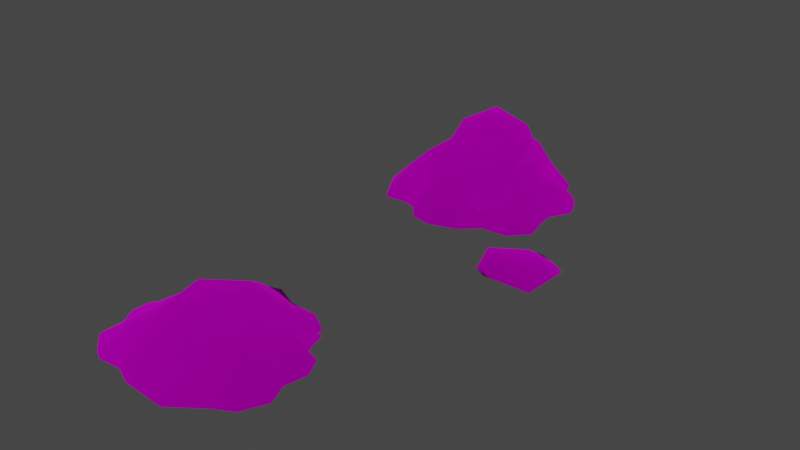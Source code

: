 # Source: jelly_chunks_schemed_modelset.blend  (saved by Blender 3.4.6; exported with 4.5.12 LTS)
import bpy
from mathutils import Matrix  # noqa: F401  (used for matrix-valued properties, if any)

bpy.ops.wm.read_factory_settings(use_empty=True)
scene = bpy.context.scene
scene.name = 'Scene'

# ---- collections
col_collection = bpy.data.collections.new('Collection'); scene.collection.children.link(col_collection)
col_export = bpy.data.collections.new('Export'); scene.collection.children.link(col_export)

# ---- images (referenced by path relative to the original .blend; pixels are not part of the script)
import os
ASSET_DIR = os.environ.get("B2B_ASSET_DIR", "")  # directory of the original .blend (textures are referenced by path, not embedded)
HERE = os.path.dirname(os.path.abspath(__file__))  # packed textures are extracted next to this script under _unpacked/

def load_image(name, relpath, width, height, colorspace="sRGB"):
    """Load a texture the original file referenced (path relative to the .blend, or extracted next to this script)."""
    p = next((c for c in (os.path.join(HERE, relpath), os.path.join(ASSET_DIR, relpath)) if relpath and os.path.exists(c)), "")
    if p:
        img = bpy.data.images.load(p, check_existing=True)
        img.name = name
    else:  # same state as the original file: an image datablock whose file is absent (Cycles renders it pink)
        img = bpy.data.images.new(name, width, height)
        img.source = "FILE"
        img.filepath = "//" + (relpath or name)
    img.colorspace_settings.name = colorspace
    return img
img_gloss_frostblue_png = load_image('gloss_frostblue.png', 'gloss_frostblue.png', 1024, 1024, 'sRGB')

# ---- materials (node trees are filled in below, after node groups)
mat_dummymtl_rsrc_world_prop_generic_jelly_chunks_mesh_set_hi_res_m = bpy.data.materials.new('dummymtl-rsrc.world.prop.generic.jelly.chunks_mesh_set_hi-res-M')
mat_dummymtl_rsrc_world_prop_generic_jelly_chunks_mesh_set_hi_res_m.use_backface_culling = True
mat_dummymtl_rsrc_world_prop_generic_jelly_chunks_mesh_set_hi_res_m.use_transparent_shadow = False

# ---- material node trees
mat_dummymtl_rsrc_world_prop_generic_jelly_chunks_mesh_set_hi_res_m.use_nodes = True; mat_dummymtl_rsrc_world_prop_generic_jelly_chunks_mesh_set_hi_res_m.node_tree.nodes.clear()
_N = mat_dummymtl_rsrc_world_prop_generic_jelly_chunks_mesh_set_hi_res_m.node_tree.nodes; _L = mat_dummymtl_rsrc_world_prop_generic_jelly_chunks_mesh_set_hi_res_m.node_tree.links
n0 = _N.new('ShaderNodeBsdfPrincipled'); n0.name = 'Principled BSDF'; n0.location = (10, 300)
n0.distribution = 'GGX'
n0.subsurface_method = 'RANDOM_WALK_SKIN'
n0.inputs[1].default_value = 1.0
n0.inputs[2].default_value = 1.0
n0.inputs[27].default_value = (0.0, 0.0, 0.0, 1.0)
n0.inputs[28].default_value = 1.0
n1 = _N.new('ShaderNodeOutputMaterial'); n1.name = 'Material Output'; n1.location = (320, 270)
n2 = _N.new('ShaderNodeTexImage'); n2.name = 'Image Texture'; n2.location = (-294, 183)
n2.image = img_gloss_frostblue_png
_L.new(n0.outputs[0], n1.inputs[0])
_L.new(n2.outputs[0], n0.inputs[0])
n1.is_active_output = True

# ---- world
world_world = bpy.data.worlds.new('World'); scene.world = world_world
world_world.use_nodes = True; world_world.node_tree.nodes.clear()
_N = world_world.node_tree.nodes; _L = world_world.node_tree.links
n0 = _N.new('ShaderNodeOutputWorld'); n0.name = 'World Output'; n0.location = (300, 300)
n1 = _N.new('ShaderNodeBackground'); n1.name = 'Background'; n1.location = (10, 300)
n1.inputs[0].default_value = (0.05088, 0.05088, 0.05088, 1.0)
_L.new(n1.outputs[0], n0.inputs[0])
n0.is_active_output = True
world_world.color = (0.05088, 0.05088, 0.05088)
world_world.use_sun_shadow = False
world_world.sun_shadow_jitter_overblur = 0.0

# ---- meshes
me_rsrc_world_prop_generic_jelly_chunks_mesh_set_hi_res_meshsets_m = bpy.data.meshes.new('rsrc.world.prop.generic.jelly.chunks_mesh_set_hi-res-MeshSets[m')
me_rsrc_world_prop_generic_jelly_chunks_mesh_set_hi_res_meshsets_m.from_pydata([(0.9745, -0.8748, -0.6555), (1.084, -0.5489, -0.07533), (0.823, -0.3948, 0.5476), (1.14, -0.4896, -0.7021), (0.8798, -0.8812, -0.7575), (0.751, -1.276, -0.4384), (0.3309, -0.9605, -0.7479), (-0.2473, -0.9716, -0.7743), (-0.2547, -0.5345, -1.078), (-0.5981, -0.7444, -0.8244), (0.2694, -0.5864, -1.117), (0.9462, -0.4896, -0.8391), (0.6663, -0.2788, -1.073), (1.182, -0.1758, -1.097), (0.7749, 0.0, -1.175), (1.212, 0.0, -1.143), (0.4858, 0.0, -1.446), (1.422, -0.15, -0.8406), (1.487, 0.0, -0.8446), (1.29, -0.2226, -0.4006), (1.382, 0.0, -0.4197), (1.274, -0.2226, -0.1794), (1.364, 0.0, -0.1824), (1.474, -0.15, 0.1976), (1.557, 0.0, 0.1603), (1.39, -0.15, 0.4488), (1.417, 0.0, 0.503), (1.031, -0.1852, 0.588), (1.144, 0.0, 0.6525), (0.8988, -0.15, 0.977), (0.9851, 0.0, 1.014), (0.5444, -0.15, 1.099), (0.5815, 0.0, 1.188), (0.2486, 0.0, 1.222), (0.6377, -0.3, 0.7384), (0.6307, -0.8409, 0.4685), (0.1878, -0.8359, 0.5714), (-0.04938, -1.382, 0.2904), (-0.323, -0.817, 0.7497), (-0.5227, -0.7907, 0.6309), (-0.2936, -0.513, 1.057), (-0.5814, -0.4758, 0.8645), (0.2213, -0.3241, 0.9648), (-0.2037, -0.15, 1.392), (-0.1417, 0.0, 1.457), (-0.5007, -0.15, 1.306), (-0.5726, 0.0, 1.343), (-0.6623, -0.192, 0.8908), (-0.7618, 0.0, 0.976), (-0.7771, -0.1927, 0.6573), (-0.9463, 0.0, 0.7569), (-1.214, -0.15, 0.5499), (-1.238, 0.0, 0.6173), (-1.301, -0.15, 0.1418), (-1.379, 0.0, 0.07236), (-1.261, 0.0, -0.319), (-1.056, -0.1954, -0.3737), (-1.245, 0.0, -0.5273), (-1.285, -0.15, -0.8416), (-1.341, 0.0, -0.873), (-1.064, -0.15, -1.186), (-1.103, 0.0, -1.242), (-0.669, -0.15, -1.138), (-0.7197, 0.0, -1.211), (-0.4558, -0.15, -1.204), (-0.4911, 0.0, -1.281), (-0.2705, -0.15, -1.464), (-0.3257, 0.0, -1.511), (0.006503, -0.15, -1.51), (0.02759, 0.0, -1.588), (0.4552, -0.1845, -1.358), (-0.8661, -0.4317, -0.9747), (-0.6509, -0.7743, -0.716), (-1.012, -0.4317, -0.7725), (-0.7641, -0.5209, 0.1173), (-0.4674, -0.9288, -0.1597), (-0.2857, -0.9977, 0.436), (-0.3009, -1.268, -0.2687), (0.2797, -1.364, -0.2034), (0.3933, -1.385, -0.5731), (0.6173, -1.254, 0.2132), (-0.005958, -1.267, -0.6297)], [], [(80, 5, 0), (0, 35, 80), (1, 35, 0), (1, 2, 35), (3, 1, 0), (0, 4, 3), (4, 0, 5), (5, 6, 4), (79, 6, 5), (81, 6, 79), (7, 6, 81), (8, 6, 7), (9, 8, 7), (8, 10, 6), (10, 4, 6), (10, 11, 4), (11, 3, 4), (10, 12, 11), (12, 13, 11), (13, 3, 11), (14, 13, 12), (14, 15, 13), (16, 14, 12), (15, 17, 13), (15, 18, 17), (13, 17, 3), (18, 19, 17), (17, 19, 3), (18, 20, 19), (19, 1, 3), (20, 21, 19), (19, 21, 1), (20, 22, 21), (22, 23, 21), (21, 23, 1), (22, 24, 23), (24, 25, 23), (23, 25, 1), (24, 26, 25), (25, 2, 1), (26, 27, 25), (25, 27, 2), (26, 28, 27), (28, 29, 27), (28, 30, 29), (30, 31, 29), (30, 32, 31), (32, 33, 31), (29, 31, 34), (27, 29, 34), (27, 34, 2), (2, 34, 35), (34, 36, 35), (36, 80, 35), (37, 80, 36), (37, 36, 76), (76, 36, 38), (38, 39, 76), (38, 36, 40), (39, 38, 41), (40, 41, 38), (36, 42, 40), (42, 36, 34), (34, 31, 42), (31, 33, 42), (42, 43, 40), (33, 43, 42), (33, 44, 43), (44, 45, 43), (43, 45, 40), (44, 46, 45), (45, 41, 40), (46, 47, 45), (46, 48, 47), (45, 47, 41), (48, 49, 47), (47, 49, 41), (48, 50, 49), (50, 51, 49), (50, 52, 51), (52, 53, 51), (52, 54, 53), (54, 55, 53), (53, 55, 56), (55, 57, 56), (57, 58, 56), (57, 59, 58), (59, 60, 58), (59, 61, 60), (61, 62, 60), (61, 63, 62), (63, 64, 62), (63, 65, 64), (65, 66, 64), (65, 67, 66), (8, 64, 66), (62, 64, 8), (67, 68, 66), (67, 69, 68), (66, 68, 10), (8, 66, 10), (68, 70, 10), (69, 70, 68), (70, 12, 10), (16, 12, 70), (69, 16, 70), (62, 8, 71), (60, 62, 71), (71, 8, 9), (58, 60, 71), (9, 72, 71), (72, 9, 7), (58, 71, 73), (73, 71, 72), (56, 58, 73), (74, 56, 73), (74, 73, 72), (53, 56, 74), (51, 53, 74), (49, 51, 74), (41, 49, 74), (41, 74, 39), (39, 74, 75), (74, 72, 75), (39, 75, 76), (75, 72, 7), (76, 75, 77), (37, 76, 77), (77, 75, 7), (77, 7, 81), (78, 79, 5), (5, 80, 78), (81, 79, 78), (37, 78, 80), (77, 81, 78), (37, 77, 78)])
me_rsrc_world_prop_generic_jelly_chunks_mesh_set_hi_res_meshsets_m.polygons.foreach_set('use_smooth', [True] * 136)
_uv = me_rsrc_world_prop_generic_jelly_chunks_mesh_set_hi_res_meshsets_m.uv_layers.new(name='UVMap')
_uv.uv.foreach_set('vector', [0.6868, 0.5624, 0.7311, 0.3542, 0.7951, 0.2764, 0.7951, 0.2764, 0.6941, 0.6411, 0.6868, 0.5624, 0.8317, 0.4698, 0.6941, 0.6411, 0.7951, 0.2764, 0.8317, 0.4698, 0.7446, 0.6774, 0.6941, 0.6411, 0.8503, 0.2609, 0.8317, 0.4698, 0.7951, 0.2764, 0.7951, 0.2764, 0.7636, 0.2424, 0.8503, 0.2609, 0.7636, 0.2424, 0.7951, 0.2764, 0.7171, 0.3338, 0.7171, 0.3338, 0.5806, 0.2456, 0.7636, 0.2424, 0.605, 0.2967, 0.5806, 0.2456, 0.7171, 0.3338, 0.479, 0.2753, 0.5806, 0.2456, 0.605, 0.2967, 0.3942, 0.2304, 0.5806, 0.2456, 0.479, 0.2753, 0.3854, 0.1354, 0.5806, 0.2456, 0.3942, 0.2304, 0.2793, 0.2118, 0.3854, 0.1354, 0.3942, 0.2304, 0.3854, 0.1354, 0.5601, 0.1226, 0.5806, 0.2456, 0.5601, 0.1226, 0.7636, 0.2424, 0.5806, 0.2456, 0.5601, 0.1226, 0.7857, 0.2152, 0.7636, 0.2424, 0.7857, 0.2152, 0.8503, 0.2609, 0.7636, 0.2424, 0.5601, 0.1226, 0.6924, 0.1373, 0.7857, 0.2152, 0.6924, 0.1373, 0.901, 0.105, 0.7857, 0.2152, 0.901, 0.105, 0.8503, 0.2609, 0.7857, 0.2152, 0.7286, 0.1031, 0.901, 0.105, 0.6924, 0.1373, 0.7286, 0.1031, 0.9132, 0.07966, 0.901, 0.105, 0.6322, 0.01276, 0.7286, 0.1031, 0.6924, 0.1373, 0.9132, 0.07966, 0.9809, 0.1905, 0.901, 0.105, 0.9132, 0.07966, 1.016, 0.1939, 0.9809, 0.1905, 0.901, 0.105, 0.9809, 0.1905, 0.8503, 0.2609, 1.016, 0.1939, 0.9004, 0.3614, 0.9809, 0.1905, 0.9809, 0.1905, 0.9004, 0.3614, 0.8503, 0.2609, 1.016, 0.1939, 0.9308, 0.355, 0.9004, 0.3614, 0.9004, 0.3614, 0.8317, 0.4698, 0.8503, 0.2609, 0.9308, 0.355, 0.895, 0.4351, 0.9004, 0.3614, 0.9004, 0.3614, 0.895, 0.4351, 0.8317, 0.4698, 0.9308, 0.355, 0.9249, 0.4341, 0.895, 0.4351, 0.9249, 0.4341, 0.9616, 0.5608, 0.895, 0.4351, 0.895, 0.4351, 0.9616, 0.5608, 0.8317, 0.4698, 0.9249, 0.4341, 0.9894, 0.5483, 0.9616, 0.5608, 0.9894, 0.5483, 0.9336, 0.6445, 0.9616, 0.5608, 0.9616, 0.5608, 0.9336, 0.6445, 0.8317, 0.4698, 0.9894, 0.5483, 0.9425, 0.6626, 0.9336, 0.6445, 0.9336, 0.6445, 0.7446, 0.6774, 0.8317, 0.4698, 0.9425, 0.6626, 0.8141, 0.6909, 0.9336, 0.6445, 0.9336, 0.6445, 0.8141, 0.6909, 0.7446, 0.6774, 0.9425, 0.6626, 0.8517, 0.7124, 0.8141, 0.6909, 0.8517, 0.7124, 0.7699, 0.8206, 0.8141, 0.6909, 0.8517, 0.7124, 0.7987, 0.8329, 0.7699, 0.8206, 0.7987, 0.8329, 0.6518, 0.8612, 0.7699, 0.8206, 0.7987, 0.8329, 0.6641, 0.891, 0.6518, 0.8612, 0.6641, 0.891, 0.5532, 0.9023, 0.6518, 0.8612, 0.7699, 0.8206, 0.6518, 0.8612, 0.6829, 0.741, 0.8141, 0.6909, 0.7699, 0.8206, 0.6829, 0.741, 0.8141, 0.6909, 0.6829, 0.741, 0.7446, 0.6774, 0.7446, 0.6774, 0.6829, 0.741, 0.667, 0.661, 0.6829, 0.741, 0.5329, 0.6854, 0.667, 0.661, 0.5329, 0.6854, 0.6725, 0.5773, 0.667, 0.661, 0.4589, 0.6029, 0.6725, 0.5773, 0.5329, 0.6854, 0.4589, 0.6029, 0.5329, 0.6854, 0.3839, 0.651, 0.3839, 0.651, 0.5329, 0.6854, 0.3626, 0.7448, 0.3626, 0.7448, 0.2961, 0.7052, 0.3839, 0.651, 0.3626, 0.7448, 0.5329, 0.6854, 0.3724, 0.8472, 0.2961, 0.7052, 0.3626, 0.7448, 0.2765, 0.7831, 0.3724, 0.8472, 0.2765, 0.7831, 0.3626, 0.7448, 0.5329, 0.6854, 0.5441, 0.8165, 0.3724, 0.8472, 0.5441, 0.8165, 0.5329, 0.6854, 0.6829, 0.741, 0.6829, 0.741, 0.6518, 0.8612, 0.5441, 0.8165, 0.6518, 0.8612, 0.5532, 0.9023, 0.5441, 0.8165, 0.5441, 0.8165, 0.3903, 1.007, 0.3724, 0.8472, 0.5532, 0.9023, 0.3903, 1.007, 0.5441, 0.8165, 0.5532, 0.9023, 0.4062, 1.035, 0.3903, 1.007, 0.4062, 1.035, 0.2913, 0.9782, 0.3903, 1.007, 0.3903, 1.007, 0.2913, 0.9782, 0.3724, 0.8472, 0.4062, 1.035, 0.2626, 0.9965, 0.2913, 0.9782, 0.2913, 0.9782, 0.2765, 0.7831, 0.3724, 0.8472, 0.2626, 0.9965, 0.2495, 0.7918, 0.2913, 0.9782, 0.2626, 0.9965, 0.2164, 0.8202, 0.2495, 0.7918, 0.2913, 0.9782, 0.2495, 0.7918, 0.2765, 0.7831, 0.2164, 0.8202, 0.2113, 0.714, 0.2495, 0.7918, 0.2495, 0.7918, 0.2113, 0.714, 0.2765, 0.7831, 0.2164, 0.8202, 0.1549, 0.7472, 0.2113, 0.714, 0.1549, 0.7472, 0.0657, 0.6782, 0.2113, 0.714, 0.1549, 0.7472, 0.05749, 0.7007, 0.0657, 0.6782, 0.05749, 0.7007, 0.03672, 0.5422, 0.0657, 0.6782, 0.05749, 0.7007, 0.01059, 0.519, 0.03672, 0.5422, 0.01059, 0.519, 0.04981, 0.3886, 0.03672, 0.5422, 0.03672, 0.5422, 0.04981, 0.3886, 0.1184, 0.3703, 0.04981, 0.3886, 0.04584, 0.3152, 0.1184, 0.3703, 0.04584, 0.3152, 0.01775, 0.1975, 0.1184, 0.3703, 0.04584, 0.3152, -0.01579, 0.1792, 0.01775, 0.1975, -0.01579, 0.1792, 0.09154, 0.08273, 0.01775, 0.1975, -0.01579, 0.1792, 0.06335, 0.05621, 0.09154, 0.08273, 0.06335, 0.05621, 0.2473, 0.1155, 0.09154, 0.08273, 0.06335, 0.05621, 0.2304, 0.09138, 0.2473, 0.1155, 0.2304, 0.09138, 0.3184, 0.09367, 0.2473, 0.1155, 0.2304, 0.09138, 0.3066, 0.06795, 0.3184, 0.09367, 0.3066, 0.06795, 0.3801, 0.007008, 0.3184, 0.09367, 0.3066, 0.06795, 0.3617, -0.008748, 0.3801, 0.007008, 0.3854, 0.1354, 0.3184, 0.09367, 0.3801, 0.007008, 0.2473, 0.1155, 0.3184, 0.09367, 0.3854, 0.1354, 0.3617, -0.008748, 0.4725, -0.008353, 0.3801, 0.007008, 0.3617, -0.008748, 0.4795, -0.03459, 0.4725, -0.008353, 0.3801, 0.007008, 0.4725, -0.008353, 0.5601, 0.1226, 0.3854, 0.1354, 0.3801, 0.007008, 0.5601, 0.1226, 0.4725, -0.008353, 0.622, 0.04221, 0.5601, 0.1226, 0.4795, -0.03459, 0.622, 0.04221, 0.4725, -0.008353, 0.622, 0.04221, 0.6924, 0.1373, 0.5601, 0.1226, 0.6322, 0.01276, 0.6924, 0.1373, 0.622, 0.04221, 0.4795, -0.03459, 0.6322, 0.01276, 0.622, 0.04221, 0.2473, 0.1155, 0.3854, 0.1354, 0.212, 0.1911, 0.09154, 0.08273, 0.2473, 0.1155, 0.212, 0.1911, 0.212, 0.1911, 0.3854, 0.1354, 0.2793, 0.2118, 0.01775, 0.1975, 0.09154, 0.08273, 0.212, 0.1911, 0.2793, 0.2118, 0.2384, 0.2431, 0.212, 0.1911, 0.2384, 0.2431, 0.2793, 0.2118, 0.3815, 0.2432, 0.01775, 0.1975, 0.212, 0.1911, 0.1326, 0.2298, 0.1326, 0.2298, 0.212, 0.1911, 0.2384, 0.2431, 0.1184, 0.3703, 0.01775, 0.1975, 0.1326, 0.2298, 0.2156, 0.534, 0.1184, 0.3703, 0.1326, 0.2298, 0.2156, 0.534, 0.1326, 0.2298, 0.2384, 0.2431, 0.03672, 0.5422, 0.1184, 0.3703, 0.2156, 0.534, 0.0657, 0.6782, 0.03672, 0.5422, 0.2156, 0.534, 0.2113, 0.714, 0.0657, 0.6782, 0.2156, 0.534, 0.2765, 0.7831, 0.2113, 0.714, 0.2156, 0.534, 0.2765, 0.7831, 0.2156, 0.534, 0.2961, 0.7052, 0.2961, 0.7052, 0.2156, 0.534, 0.3145, 0.4417, 0.2156, 0.534, 0.2384, 0.2431, 0.3145, 0.4417, 0.2961, 0.7052, 0.3145, 0.4417, 0.3663, 0.6294, 0.3145, 0.4417, 0.2384, 0.2431, 0.3815, 0.2432, 0.3663, 0.6294, 0.3145, 0.4417, 0.362, 0.4036, 0.4367, 0.5878, 0.3663, 0.6294, 0.362, 0.4036, 0.362, 0.4036, 0.3145, 0.4417, 0.3815, 0.2432, 0.362, 0.4036, 0.3815, 0.2432, 0.4512, 0.2871, 0.5635, 0.4271, 0.5978, 0.3111, 0.7137, 0.3583, 0.7137, 0.3583, 0.6688, 0.5583, 0.5635, 0.4271, 0.4748, 0.2926, 0.5978, 0.3111, 0.5635, 0.4271, 0.4659, 0.5844, 0.5635, 0.4271, 0.6688, 0.5583, 0.378, 0.407, 0.4748, 0.2926, 0.5635, 0.4271, 0.4659, 0.5844, 0.378, 0.407, 0.5635, 0.4271])
me_rsrc_world_prop_generic_jelly_chunks_mesh_set_hi_res_meshsets_m.materials.append(mat_dummymtl_rsrc_world_prop_generic_jelly_chunks_mesh_set_hi_res_m)
me_rsrc_world_prop_generic_jelly_chunks_mesh_set_hi_res_meshsets_m.update()
me_rsrc_world_prop_generic_jelly_chunks_mesh_set_hi_res_meshsets_m.normals_split_custom_set([tuple(v) for v in zip(*[iter([0.3535, -0.9129, 0.2041, 0.3535, -0.9129, -0.2041, 0.5421, -0.7423, -0.3939, 0.5421, -0.7423, -0.3939, 0.3941, -0.8082, 0.4376, 0.3535, -0.9129, 0.2041, 0.7439, -0.6683, 6.251e-06, 0.3941, -0.8082, 0.4376, 0.5421, -0.7423, -0.3939, 0.7439, -0.6683, 6.251e-06, 0.6017, -0.5869, 0.5417, 0.3941, -0.8082, 0.4376, 0.7011, -0.587, -0.4048, 0.7439, -0.6683, 6.251e-06, 0.5421, -0.7423, -0.3939, 0.5421, -0.7423, -0.3939, 0.498, -0.7423, -0.4484, 0.7011, -0.587, -0.4048, 0.498, -0.7423, -0.4484, 0.5421, -0.7423, -0.3939, 0.3535, -0.9129, -0.2041, 0.3535, -0.9129, -0.2041, 0.1549, -0.8653, -0.4768, 0.498, -0.7423, -0.4484, 0.1553, -0.9505, -0.269, 0.1549, -0.8653, -0.4768, 0.3535, -0.9129, -0.2041, -0.06462, -0.9505, -0.3038, 0.1549, -0.8653, -0.4768, 0.1553, -0.9505, -0.269, -0.2039, -0.8653, -0.458, 0.1549, -0.8653, -0.4768, -0.06462, -0.9505, -0.3038, -0.2299, -0.6683, -0.7075, 0.1549, -0.8653, -0.4768, -0.2039, -0.8653, -0.458, -0.4484, -0.7423, -0.498, -0.2299, -0.6683, -0.7075, -0.2039, -0.8653, -0.458, -0.2299, -0.6683, -0.7075, 0.1547, -0.6683, -0.7277, 0.1549, -0.8653, -0.4768, 0.1547, -0.6683, -0.7277, 0.498, -0.7423, -0.4484, 0.1549, -0.8653, -0.4768, 0.1547, -0.6683, -0.7277, 0.6017, -0.587, -0.5417, 0.498, -0.7423, -0.4484, 0.6017, -0.587, -0.5417, 0.7011, -0.587, -0.4048, 0.498, -0.7423, -0.4484, 0.1547, -0.6683, -0.7277, 0.4332, -0.4992, -0.7504, 0.6017, -0.587, -0.5417, 0.4332, -0.4992, -0.7504, 0.6791, -0.4061, -0.6115, 0.6017, -0.587, -0.5417, 0.6791, -0.4061, -0.6115, 0.7011, -0.587, -0.4048, 0.6017, -0.587, -0.5417, 0.4569, -0.4061, -0.7914, 0.6791, -0.4061, -0.6115, 0.4332, -0.4992, -0.7504, 0.4569, -0.4061, -0.7914, 0.6791, -0.4061, -0.6115, 0.6791, -0.4061, -0.6115, 0.2824, -0.4061, -0.8691, 0.4569, -0.4061, -0.7914, 0.4332, -0.4992, -0.7504, 0.6791, -0.4061, -0.6115, 0.7914, -0.4061, -0.4569, 0.6791, -0.4061, -0.6115, 0.6791, -0.4061, -0.6115, 0.8238, -0.3085, -0.4756, 0.7914, -0.4061, -0.4569, 0.6791, -0.4061, -0.6115, 0.7914, -0.4061, -0.4569, 0.7011, -0.587, -0.4048, 0.8238, -0.3085, -0.4756, 0.824, -0.4993, -0.2678, 0.7914, -0.4061, -0.4569, 0.7914, -0.4061, -0.4569, 0.824, -0.4993, -0.2678, 0.7011, -0.587, -0.4048, 0.8238, -0.3085, -0.4756, 0.8939, -0.4061, -0.19, 0.824, -0.4993, -0.2678, 0.824, -0.4993, -0.2678, 0.7439, -0.6683, 6.251e-06, 0.7011, -0.587, -0.4048, 0.8939, -0.4061, -0.19, 0.8617, -0.4992, -0.09057, 0.824, -0.4993, -0.2678, 0.824, -0.4993, -0.2678, 0.8617, -0.4992, -0.09057, 0.7439, -0.6683, 6.251e-06, 0.8939, -0.4061, -0.19, 0.9088, -0.4061, -0.09553, 0.8617, -0.4992, -0.09057, 0.9088, -0.4061, -0.09553, 0.8939, -0.4061, 0.19, 0.8617, -0.4992, -0.09057, 0.8617, -0.4992, -0.09057, 0.8939, -0.4061, 0.19, 0.7439, -0.6683, 6.251e-06, 0.9088, -0.4061, -0.09553, 0.8939, -0.4061, 0.19, 0.8939, -0.4061, 0.19, 0.8939, -0.4061, 0.19, 0.8348, -0.4061, 0.3717, 0.8939, -0.4061, 0.19, 0.8939, -0.4061, 0.19, 0.8348, -0.4061, 0.3717, 0.7439, -0.6683, 6.251e-06, 0.8939, -0.4061, 0.19, 0.8348, -0.4061, 0.3717, 0.8348, -0.4061, 0.3717, 0.8348, -0.4061, 0.3717, 0.6017, -0.5869, 0.5417, 0.7439, -0.6683, 6.251e-06, 0.8348, -0.4061, 0.3717, 0.701, -0.4992, 0.5093, 0.8348, -0.4061, 0.3717, 0.8348, -0.4061, 0.3717, 0.701, -0.4992, 0.5093, 0.6017, -0.5869, 0.5417, 0.8348, -0.4061, 0.3717, 0.7393, -0.4061, 0.5371, 0.701, -0.4992, 0.5093, 0.7393, -0.4061, 0.5371, 0.5093, -0.4992, 0.701, 0.701, -0.4992, 0.5093, 0.7393, -0.4061, 0.5371, 0.5371, -0.4061, 0.7393, 0.5093, -0.4992, 0.701, 0.5371, -0.4061, 0.7393, 0.2678, -0.4993, 0.824, 0.5093, -0.4992, 0.701, 0.5371, -0.4061, 0.7393, 0.2824, -0.4061, 0.8691, 0.2678, -0.4993, 0.824, 0.2824, -0.4061, 0.8691, 0.09553, -0.4061, 0.9088, 0.2678, -0.4993, 0.824, 0.5093, -0.4992, 0.701, 0.2678, -0.4993, 0.824, 0.4759, -0.5869, 0.655, 0.701, -0.4992, 0.5093, 0.5093, -0.4992, 0.701, 0.4759, -0.5869, 0.655, 0.701, -0.4992, 0.5093, 0.4759, -0.5869, 0.655, 0.6017, -0.5869, 0.5417, 0.6017, -0.5869, 0.5417, 0.4759, -0.5869, 0.655, 0.3941, -0.8082, 0.4376, 0.4759, -0.5869, 0.655, 0.05238, -0.8653, 0.4986, 0.3941, -0.8082, 0.4376, 0.05238, -0.8653, 0.4986, 0.3535, -0.9129, 0.2041, 0.3941, -0.8082, 0.4376, -0.08526, -0.9778, 0.1915, 0.3535, -0.9129, 0.2041, 0.05238, -0.8653, 0.4986, -0.08526, -0.9778, 0.1915, 0.05238, -0.8653, 0.4986, -0.2947, -0.8653, 0.4056, -0.2947, -0.8653, 0.4056, 0.05238, -0.8653, 0.4986, -0.3351, -0.7423, 0.5803, -0.3351, -0.7423, 0.5803, -0.4483, -0.7423, 0.498, -0.2947, -0.8653, 0.4056, -0.3351, -0.7423, 0.5803, 0.05238, -0.8653, 0.4986, -0.2502, -0.587, 0.77, -0.4483, -0.7423, 0.498, -0.3351, -0.7423, 0.5803, -0.4759, -0.5869, 0.655, -0.2502, -0.587, 0.77, -0.4759, -0.5869, 0.655, -0.3351, -0.7423, 0.5803, 0.05238, -0.8653, 0.4986, 0.08462, -0.587, 0.8052, -0.2502, -0.587, 0.77, 0.08462, -0.587, 0.8052, 0.05238, -0.8653, 0.4986, 0.4759, -0.5869, 0.655, 0.4759, -0.5869, 0.655, 0.2678, -0.4993, 0.824, 0.08462, -0.587, 0.8052, 0.2678, -0.4993, 0.824, 0.09553, -0.4061, 0.9088, 0.08462, -0.587, 0.8052, 0.08462, -0.587, 0.8052, -0.19, -0.4061, 0.8939, -0.2502, -0.587, 0.77, 0.09553, -0.4061, 0.9088, -0.19, -0.4061, 0.8939, 0.08462, -0.587, 0.8052, 0.09553, -0.4061, 0.9088, -0.0955, -0.4061, 0.9088, -0.19, -0.4061, 0.8939, -0.0955, -0.4061, 0.9088, -0.3717, -0.4061, 0.8348, -0.19, -0.4061, 0.8939, -0.19, -0.4061, 0.8939, -0.3717, -0.4061, 0.8348, -0.2502, -0.587, 0.77, -0.0955, -0.4061, 0.9088, -0.3717, -0.4061, 0.8348, -0.3717, -0.4061, 0.8348, -0.3717, -0.4061, 0.8348, -0.4759, -0.5869, 0.655, -0.2502, -0.587, 0.77, -0.3717, -0.4061, 0.8348, -0.5093, -0.4993, 0.701, -0.3717, -0.4061, 0.8348, -0.3717, -0.4061, 0.8348, -0.6115, -0.4061, 0.6791, -0.5093, -0.4993, 0.701, -0.3717, -0.4061, 0.8348, -0.5093, -0.4993, 0.701, -0.4759, -0.5869, 0.655, -0.6115, -0.4061, 0.6791, -0.6439, -0.4992, 0.5798, -0.5093, -0.4993, 0.701, -0.5093, -0.4993, 0.701, -0.6439, -0.4992, 0.5798, -0.4759, -0.5869, 0.655, -0.6115, -0.4061, 0.6791, -0.7393, -0.4061, 0.5371, -0.6439, -0.4992, 0.5798, -0.7393, -0.4061, 0.5371, -0.8348, -0.4061, 0.3717, -0.6439, -0.4992, 0.5798, -0.7393, -0.4061, 0.5371, -0.7914, -0.4061, 0.4569, -0.8348, -0.4061, 0.3717, -0.7914, -0.4061, 0.4569, -0.9088, -0.4061, 0.0955, -0.8348, -0.4061, 0.3717, -0.7914, -0.4061, 0.4569, -0.9088, -0.4061, 0.0955, -0.9088, -0.4061, 0.0955, -0.9088, -0.4061, 0.0955, -0.8939, -0.4061, -0.19, -0.9088, -0.4061, 0.0955, -0.9088, -0.4061, 0.0955, -0.8939, -0.4061, -0.19, -0.8475, -0.4992, -0.1801, -0.8939, -0.4061, -0.19, -0.8691, -0.4061, -0.2824, -0.8475, -0.4992, -0.1801, -0.8691, -0.4061, -0.2824, -0.7914, -0.4061, -0.4569, -0.8475, -0.4992, -0.1801, -0.8691, -0.4061, -0.2824, -0.8238, -0.3085, -0.4756, -0.7914, -0.4061, -0.4569, -0.8238, -0.3085, -0.4756, -0.6791, -0.4061, -0.6114, -0.7914, -0.4061, -0.4569, -0.8238, -0.3085, -0.4756, -0.7069, -0.3085, -0.6365, -0.6791, -0.4061, -0.6114, -0.7069, -0.3085, -0.6365, -0.5093, -0.4993, -0.701, -0.6791, -0.4061, -0.6114, -0.7069, -0.3085, -0.6365, -0.5371, -0.4061, -0.7393, -0.5093, -0.4993, -0.701, -0.5371, -0.4061, -0.7393, -0.3524, -0.4992, -0.7916, -0.5093, -0.4993, -0.701, -0.5371, -0.4061, -0.7393, -0.3717, -0.4061, -0.8348, -0.3524, -0.4992, -0.7916, -0.3717, -0.4061, -0.8348, -0.19, -0.4061, -0.8939, -0.3524, -0.4992, -0.7916, -0.3717, -0.4061, -0.8348, -0.2824, -0.4061, -0.8691, -0.19, -0.4061, -0.8939, -0.2299, -0.6683, -0.7075, -0.3524, -0.4992, -0.7916, -0.19, -0.4061, -0.8939, -0.5093, -0.4993, -0.701, -0.3524, -0.4992, -0.7916, -0.2299, -0.6683, -0.7075, -0.2824, -0.4061, -0.8691, -0.09551, -0.4061, -0.9088, -0.19, -0.4061, -0.8939, -0.2824, -0.4061, -0.8691, -9.868e-06, -0.4061, -0.9138, -0.09551, -0.4061, -0.9088, -0.19, -0.4061, -0.8939, -0.09551, -0.4061, -0.9088, 0.1547, -0.6683, -0.7277, -0.2299, -0.6683, -0.7075, -0.19, -0.4061, -0.8939, 0.1547, -0.6683, -0.7277, -0.09551, -0.4061, -0.9088, 0.2677, -0.4992, -0.8241, 0.1547, -0.6683, -0.7277, -9.868e-06, -0.4061, -0.9138, 0.2677, -0.4992, -0.8241, -0.09551, -0.4061, -0.9088, 0.2677, -0.4992, -0.8241, 0.4332, -0.4992, -0.7504, 0.1547, -0.6683, -0.7277, 0.2824, -0.4061, -0.8691, 0.4332, -0.4992, -0.7504, 0.2677, -0.4992, -0.8241, -9.868e-06, -0.4061, -0.9138, 0.2824, -0.4061, -0.8691, 0.2677, -0.4992, -0.8241, -0.5093, -0.4993, -0.701, -0.2299, -0.6683, -0.7075, -0.6016, -0.587, -0.5418, -0.6791, -0.4061, -0.6114, -0.5093, -0.4993, -0.701, -0.6016, -0.587, -0.5418, -0.6016, -0.587, -0.5418, -0.2299, -0.6683, -0.7075, -0.4484, -0.7423, -0.498, -0.7914, -0.4061, -0.4569, -0.6791, -0.4061, -0.6114, -0.6016, -0.587, -0.5418, -0.4484, -0.7423, -0.498, -0.498, -0.7423, -0.4484, -0.6016, -0.587, -0.5418, -0.498, -0.7423, -0.4484, -0.4484, -0.7423, -0.498, -0.2039, -0.8653, -0.458, -0.7914, -0.4061, -0.4569, -0.6016, -0.587, -0.5418, -0.7011, -0.587, -0.4048, -0.7011, -0.587, -0.4048, -0.6016, -0.587, -0.5418, -0.498, -0.7423, -0.4484, -0.8475, -0.4992, -0.1801, -0.7914, -0.4061, -0.4569, -0.7011, -0.587, -0.4048, -0.7277, -0.6683, 0.1547, -0.8475, -0.4992, -0.1801, -0.7011, -0.587, -0.4048, -0.7277, -0.6683, 0.1547, -0.7011, -0.587, -0.4048, -0.498, -0.7423, -0.4484, -0.9088, -0.4061, 0.0955, -0.8475, -0.4992, -0.1801, -0.7277, -0.6683, 0.1547, -0.8348, -0.4061, 0.3717, -0.9088, -0.4061, 0.0955, -0.7277, -0.6683, 0.1547, -0.6439, -0.4992, 0.5798, -0.8348, -0.4061, 0.3717, -0.7277, -0.6683, 0.1547, -0.4759, -0.5869, 0.655, -0.6439, -0.4992, 0.5798, -0.7277, -0.6683, 0.1547, -0.4759, -0.5869, 0.655, -0.7277, -0.6683, 0.1547, -0.4483, -0.7423, 0.498, -0.4483, -0.7423, 0.498, -0.7277, -0.6683, 0.1547, -0.4059, -0.9129, -0.04269, -0.7277, -0.6683, 0.1547, -0.498, -0.7423, -0.4484, -0.4059, -0.9129, -0.04269, -0.4483, -0.7423, 0.498, -0.4059, -0.9129, -0.04269, -0.2947, -0.8653, 0.4056, -0.4059, -0.9129, -0.04269, -0.498, -0.7423, -0.4484, -0.2039, -0.8653, -0.458, -0.2947, -0.8653, 0.4056, -0.4059, -0.9129, -0.04269, -0.2838, -0.9505, -0.1263, -0.08526, -0.9778, 0.1915, -0.2947, -0.8653, 0.4056, -0.2838, -0.9505, -0.1263, -0.2838, -0.9505, -0.1263, -0.4059, -0.9129, -0.04269, -0.2039, -0.8653, -0.458, -0.2838, -0.9505, -0.1263, -0.2039, -0.8653, -0.458, -0.06462, -0.9505, -0.3038, 0.08597, -0.9943, -0.06245, 0.1553, -0.9505, -0.269, 0.3535, -0.9129, -0.2041, 0.3535, -0.9129, -0.2041, 0.3535, -0.9129, 0.2041, 0.08597, -0.9943, -0.06245, -0.06462, -0.9505, -0.3038, 0.1553, -0.9505, -0.269, 0.08597, -0.9943, -0.06245, -0.08526, -0.9778, 0.1915, 0.08597, -0.9943, -0.06245, 0.3535, -0.9129, 0.2041, -0.2838, -0.9505, -0.1263, -0.06462, -0.9505, -0.3038, 0.08597, -0.9943, -0.06245, -0.08526, -0.9778, 0.1915, -0.2838, -0.9505, -0.1263, 0.08597, -0.9943, -0.06245])] * 3)])
me_rsrc_world_prop_generic_jelly_chunks_mesh_set_hi_res_meshse = bpy.data.meshes.new('rsrc.world.prop.generic.jelly.chunks_mesh_set_hi-res-MeshSe')
me_rsrc_world_prop_generic_jelly_chunks_mesh_set_hi_res_meshse.from_pydata([(1.535, -0.15, -0.4457), (0.8539, -0.4675, -0.2815), (0.7589, -0.4317, 0.1631), (0.5743, -0.5034, -0.3077), (0.4441, -0.6737, -0.2597), (0.8582, -0.225, 0.5757), (0.5788, -0.3, 0.9193), (-0.8319, -0.15, -1.167), (-0.8514, -0.3012, -0.7892), (-0.3041, -0.6742, -0.3426), (-0.008005, -0.3012, 1.137), (0.09615, -0.6775, 0.6211), (-0.5946, -0.4649, 0.4925), (-0.4295, -0.3006, 0.783), (0.529, -0.6659, 0.3721), (-0.3934, -0.7207, 0.1819), (0.7062, -0.15, 1.175), (0.8684, 0.0, 1.143), (0.9779, 0.0, 0.6631), (1.315, 0.0, 0.5704), (1.466, 0.0, 0.2672), (0.582, 0.0, 1.278), (1.352, -0.15, -0.09986), (1.352, -0.15, 0.4067), (1.391, 0.0, -0.1035), (1.527, 0.0, -0.4351), (1.341, 0.0, -0.8226), (1.355, -0.15, -0.8215), (1.079, 0.0, -0.9542), (1.049, -0.15, -0.9251), (0.5736, 0.0, -1.325), (0.5591, -0.15, -1.285), (-0.1563, 0.0, -1.272), (-0.1575, -0.15, -1.248), (0.5607, -0.2589, -0.8701), (-0.3734, -0.5277, -0.6113), (-0.437, 0.0, -1.142), (-0.4255, -0.15, -1.114), (-0.8309, 0.0, -1.164), (-1.1, 0.0, -0.9196), (-1.093, -0.15, -0.9304), (-1.119, 0.0, -0.5785), (-1.093, -0.15, -0.5643), (-1.247, 0.0, -0.3067), (-1.225, -0.15, -0.3008), (-1.239, 0.0, -0.03716), (-1.217, -0.15, -0.0393), (-1.05, 0.0, 0.2339), (-1.018, -0.15, 0.227), (-0.9359, -0.3008, -0.1488), (-0.5514, -0.5389, -0.00581), (-0.8752, 0.0, 0.7389), (-0.8462, -0.15, 0.7172), (-0.5467, 0.0, 0.941), (-0.5276, -0.15, 0.9133), (-0.4018, 0.0, 1.253), (-0.3992, -0.15, 1.253), (-0.06483, -0.4959, 0.8731), (-0.0906, 0.0, 1.355), (-0.09711, -0.15, 1.353), (0.2619, 0.0, 1.227), (0.2568, -0.15, 1.191), (0.2954, -0.4349, -0.6106)], [], [(15, 12, 50), (0, 2, 1), (1, 2, 3), (4, 3, 14), (3, 2, 14), (14, 2, 6), (14, 6, 11), (2, 5, 6), (2, 23, 5), (8, 7, 35), (49, 8, 35), (49, 35, 50), (35, 9, 50), (15, 50, 9), (10, 57, 6), (6, 57, 11), (11, 57, 15), (15, 57, 12), (57, 13, 12), (14, 11, 4), (4, 11, 9), (9, 11, 15), (5, 16, 6), (5, 17, 16), (18, 17, 5), (19, 18, 5), (23, 19, 5), (20, 19, 23), (17, 21, 16), (22, 20, 23), (24, 20, 22), (25, 24, 22), (22, 23, 2), (0, 22, 2), (25, 22, 0), (26, 25, 0), (26, 0, 27), (28, 26, 27), (27, 0, 1), (28, 27, 29), (29, 27, 1), (29, 1, 34), (30, 28, 29), (31, 29, 34), (30, 29, 31), (32, 30, 31), (32, 31, 33), (33, 31, 34), (33, 34, 35), (36, 32, 33), (37, 33, 35), (36, 33, 37), (38, 36, 37), (38, 37, 7), (7, 37, 35), (39, 38, 7), (39, 7, 40), (41, 39, 40), (40, 7, 8), (41, 40, 42), (42, 40, 8), (42, 8, 49), (43, 41, 42), (44, 42, 49), (43, 42, 44), (45, 43, 44), (45, 44, 46), (46, 44, 49), (47, 45, 46), (47, 46, 48), (48, 46, 49), (48, 49, 50), (51, 47, 48), (12, 48, 50), (51, 48, 52), (52, 48, 12), (53, 51, 52), (13, 52, 12), (53, 52, 54), (54, 52, 13), (55, 53, 54), (56, 54, 13), (55, 54, 56), (56, 13, 57), (58, 55, 56), (10, 56, 57), (58, 56, 59), (59, 56, 10), (60, 58, 59), (61, 59, 10), (60, 59, 61), (21, 60, 61), (21, 61, 16), (16, 61, 6), (61, 10, 6), (62, 9, 35), (4, 9, 62), (4, 62, 3), (3, 62, 1), (1, 62, 34), (34, 62, 35)])
me_rsrc_world_prop_generic_jelly_chunks_mesh_set_hi_res_meshse.polygons.foreach_set('use_smooth', [True] * 101)
_uv = me_rsrc_world_prop_generic_jelly_chunks_mesh_set_hi_res_meshse.uv_layers.new(name='UVMap')
_uv.uv.foreach_set('vector', [0.3498, 0.4503, 0.2223, 0.4392, 0.3551, 0.3627, 0.8541, 0.8174, 0.5532, 0.7439, 0.6842, 0.6734, 0.6842, 0.6734, 0.5532, 0.7439, 0.6391, 0.6016, 0.5805, 0.5686, 0.6391, 0.6016, 0.4532, 0.6909, 0.6391, 0.6016, 0.5532, 0.7439, 0.4532, 0.6909, 0.4532, 0.6909, 0.5532, 0.7439, 0.3172, 0.8435, 0.4532, 0.6909, 0.3172, 0.8435, 0.3305, 0.63, 0.5532, 0.7439, 0.4656, 0.8695, 0.3172, 0.8435, 0.5532, 0.7439, 0.6157, 0.9437, 0.4656, 0.8695, 0.5091, 0.1402, 0.6059, 0.07832, 0.5419, 0.3108, 0.3132, 0.2182, 0.5091, 0.1402, 0.5419, 0.3108, 0.3132, 0.2182, 0.5419, 0.3108, 0.3551, 0.3627, 0.5419, 0.3108, 0.4846, 0.3864, 0.3551, 0.3627, 0.3498, 0.4503, 0.3551, 0.3627, 0.4846, 0.3864, 0.1517, 0.7129, 0.2262, 0.6411, 0.3172, 0.8435, 0.3172, 0.8435, 0.2262, 0.6411, 0.3305, 0.63, 0.3305, 0.63, 0.2262, 0.6411, 0.3498, 0.4503, 0.3498, 0.4503, 0.2262, 0.6411, 0.2223, 0.4392, 0.2262, 0.6411, 0.1507, 0.5316, 0.2223, 0.4392, 0.4532, 0.6909, 0.3305, 0.63, 0.5805, 0.5686, 0.5805, 0.5686, 0.3305, 0.63, 0.4846, 0.3864, 0.4846, 0.3864, 0.3305, 0.63, 0.3498, 0.4503, 0.4656, 0.8695, 0.2705, 0.9326, 0.3172, 0.8435, 0.4656, 0.8695, 0.2993, 0.9999, 0.2705, 0.9326, 0.4661, 0.9611, 0.2993, 0.9999, 0.4656, 0.8695, 0.575, 0.9999, 0.4661, 0.9611, 0.4656, 0.8695, 0.6157, 0.9437, 0.575, 0.9999, 0.4656, 0.8695, 0.6794, 0.9751, 0.575, 0.9999, 0.6157, 0.9437, 0.2993, 0.9999, 0.1995, 0.9524, 0.2705, 0.9326, 0.7518, 0.858, 0.6794, 0.9751, 0.6157, 0.9437, 0.7794, 0.8999, 0.6794, 0.9751, 0.7518, 0.858, 0.8799, 0.8538, 0.7794, 0.8999, 0.7518, 0.858, 0.7518, 0.858, 0.6157, 0.9437, 0.5532, 0.7439, 0.8541, 0.8174, 0.7518, 0.858, 0.5532, 0.7439, 0.8799, 0.8538, 0.7518, 0.858, 0.8541, 0.8174, 0.9615, 0.7363, 0.8799, 0.8538, 0.8541, 0.8174, 0.9615, 0.7363, 0.8541, 0.8174, 0.9123, 0.7216, 0.9743, 0.6264, 0.9615, 0.7363, 0.9123, 0.7216, 0.9123, 0.7216, 0.8541, 0.8174, 0.6842, 0.6734, 0.9743, 0.6264, 0.9123, 0.7216, 0.9161, 0.6206, 0.9161, 0.6206, 0.9123, 0.7216, 0.6842, 0.6734, 0.9161, 0.6206, 0.6842, 0.6734, 0.7985, 0.492, 0.9627, 0.3971, 0.9743, 0.6264, 0.9161, 0.6206, 0.9108, 0.4133, 0.9161, 0.6206, 0.7985, 0.492, 0.9627, 0.3971, 0.9161, 0.6206, 0.9108, 0.4133, 0.8133, 0.1927, 0.9627, 0.3971, 0.9108, 0.4133, 0.8133, 0.1927, 0.9108, 0.4133, 0.7742, 0.2278, 0.7742, 0.2278, 0.9108, 0.4133, 0.7985, 0.492, 0.7742, 0.2278, 0.7985, 0.492, 0.5419, 0.3108, 0.7267, 0.1273, 0.8133, 0.1927, 0.7742, 0.2278, 0.6949, 0.1694, 0.7742, 0.2278, 0.5419, 0.3108, 0.7267, 0.1273, 0.7742, 0.2278, 0.6949, 0.1694, 0.6301, 0.03953, 0.7267, 0.1273, 0.6949, 0.1694, 0.6301, 0.03953, 0.6949, 0.1694, 0.6059, 0.07832, 0.6059, 0.07832, 0.6949, 0.1694, 0.5419, 0.3108, 0.5161, 9.871e-05, 0.6301, 0.03953, 0.6059, 0.07832, 0.5161, 9.871e-05, 0.6059, 0.07832, 0.5157, 0.05103, 0.3909, 0.02412, 0.5161, 9.871e-05, 0.5157, 0.05103, 0.5157, 0.05103, 0.6059, 0.07832, 0.5091, 0.1402, 0.3909, 0.02412, 0.5157, 0.05103, 0.4021, 0.08162, 0.4021, 0.08162, 0.5157, 0.05103, 0.5091, 0.1402, 0.4021, 0.08162, 0.5091, 0.1402, 0.3132, 0.2182, 0.28, 0.0523, 0.3909, 0.02412, 0.4021, 0.08162, 0.2999, 0.102, 0.4021, 0.08162, 0.3132, 0.2182, 0.28, 0.0523, 0.4021, 0.08162, 0.2999, 0.102, 0.1941, 0.1068, 0.28, 0.0523, 0.2999, 0.102, 0.1941, 0.1068, 0.2999, 0.102, 0.2306, 0.148, 0.2306, 0.148, 0.2999, 0.102, 0.3132, 0.2182, 0.1229, 0.2126, 0.1941, 0.1068, 0.2306, 0.148, 0.1229, 0.2126, 0.2306, 0.148, 0.1714, 0.2452, 0.1714, 0.2452, 0.2306, 0.148, 0.3132, 0.2182, 0.1714, 0.2452, 0.3132, 0.2182, 0.3551, 0.3627, 0.02939, 0.3903, 0.1229, 0.2126, 0.1714, 0.2452, 0.2223, 0.4392, 0.1714, 0.2452, 0.3551, 0.3627, 0.02939, 0.3903, 0.1714, 0.2452, 0.0813, 0.4061, 0.0813, 0.4061, 0.1714, 0.2452, 0.2223, 0.4392, 0.0208, 0.529, 0.02939, 0.3903, 0.0813, 0.4061, 0.1507, 0.5316, 0.0813, 0.4061, 0.2223, 0.4392, 0.0208, 0.529, 0.0813, 0.4061, 0.0752, 0.5325, 0.0752, 0.5325, 0.0813, 0.4061, 0.1507, 0.5316, 9.871e-05, 0.6437, 0.0208, 0.529, 0.0752, 0.5325, 0.04755, 0.644, 0.0752, 0.5325, 0.1507, 0.5316, 9.871e-05, 0.6437, 0.0752, 0.5325, 0.04755, 0.644, 0.04755, 0.644, 0.1507, 0.5316, 0.2262, 0.6411, 0.02613, 0.7543, 9.871e-05, 0.6437, 0.04755, 0.644, 0.1517, 0.7129, 0.04755, 0.644, 0.2262, 0.6411, 0.02613, 0.7543, 0.04755, 0.644, 0.07163, 0.7292, 0.07163, 0.7292, 0.04755, 0.644, 0.1517, 0.7129, 0.1194, 0.8588, 0.02613, 0.7543, 0.07163, 0.7292, 0.1628, 0.8188, 0.07163, 0.7292, 0.1517, 0.7129, 0.1194, 0.8588, 0.07163, 0.7292, 0.1628, 0.8188, 0.1995, 0.9524, 0.1194, 0.8588, 0.1628, 0.8188, 0.1995, 0.9524, 0.1628, 0.8188, 0.2705, 0.9326, 0.2705, 0.9326, 0.1628, 0.8188, 0.3172, 0.8435, 0.1628, 0.8188, 0.1517, 0.7129, 0.3172, 0.8435, 0.6705, 0.4751, 0.4846, 0.3864, 0.5419, 0.3108, 0.5805, 0.5686, 0.4846, 0.3864, 0.6705, 0.4751, 0.5805, 0.5686, 0.6705, 0.4751, 0.6391, 0.6016, 0.6391, 0.6016, 0.6705, 0.4751, 0.6842, 0.6734, 0.6842, 0.6734, 0.6705, 0.4751, 0.7985, 0.492, 0.7985, 0.492, 0.6705, 0.4751, 0.5419, 0.3108])
me_rsrc_world_prop_generic_jelly_chunks_mesh_set_hi_res_meshse.materials.append(mat_dummymtl_rsrc_world_prop_generic_jelly_chunks_mesh_set_hi_res_m)
me_rsrc_world_prop_generic_jelly_chunks_mesh_set_hi_res_meshse.update()
me_rsrc_world_prop_generic_jelly_chunks_mesh_set_hi_res_meshse.normals_split_custom_set([tuple(v) for v in zip(*[iter([-0.2954, -0.9505, 0.09597, -0.4764, -0.8082, 0.3461, -0.4082, -0.9129, 1.913e-05, 0.8241, -0.4992, -0.2677, 0.4903, -0.8653, 0.1042, 0.4767, -0.8653, -0.1549, 0.4767, -0.8653, -0.1549, 0.4903, -0.8653, 0.1042, 0.3302, -0.9129, -0.2399, 0.2513, -0.9505, -0.1825, 0.3302, -0.9129, -0.2399, 0.2308, -0.9506, 0.2078, 0.3302, -0.9129, -0.2399, 0.4903, -0.8653, 0.1042, 0.2308, -0.9506, 0.2078, 0.2308, -0.9506, 0.2078, 0.4903, -0.8653, 0.1042, 0.2725, -0.7423, 0.6122, 0.2308, -0.9506, 0.2078, 0.2725, -0.7423, 0.6122, -4.676e-06, -0.9129, 0.4082, 0.4903, -0.8653, 0.1042, 0.5421, -0.7423, 0.3939, 0.2725, -0.7423, 0.6122, 0.4903, -0.8653, 0.1042, 0.77, -0.5869, 0.2502, 0.5421, -0.7423, 0.3939, -0.5529, -0.6682, -0.4978, -0.5797, -0.4993, -0.6439, -0.2947, -0.8653, -0.4056, -0.6664, -0.7423, -0.07006, -0.5529, -0.6682, -0.4978, -0.2947, -0.8653, -0.4056, -0.6664, -0.7423, -0.07006, -0.2947, -0.8653, -0.4056, -0.4082, -0.9129, 1.913e-05, -0.2947, -0.8653, -0.4056, -0.2513, -0.9505, -0.1826, -0.4082, -0.9129, 1.913e-05, -0.2954, -0.9505, 0.09597, -0.4082, -0.9129, 1.913e-05, -0.2513, -0.9505, -0.1826, -0.07774, -0.6683, 0.7398, -0.1225, -0.8082, 0.576, 0.2725, -0.7423, 0.6122, 0.2725, -0.7423, 0.6122, -0.1225, -0.8082, 0.576, -4.676e-06, -0.9129, 0.4082, -4.676e-06, -0.9129, 0.4082, -0.1225, -0.8082, 0.576, -0.2954, -0.9505, 0.09597, -0.2954, -0.9505, 0.09597, -0.1225, -0.8082, 0.576, -0.4764, -0.8082, 0.3461, -0.1225, -0.8082, 0.576, -0.3939, -0.7423, 0.5421, -0.4764, -0.8082, 0.3461, 0.2308, -0.9506, 0.2078, -4.676e-06, -0.9129, 0.4082, 0.2513, -0.9505, -0.1825, 0.2513, -0.9505, -0.1825, -4.676e-06, -0.9129, 0.4082, -0.2513, -0.9505, -0.1826, -0.2513, -0.9505, -0.1826, -4.676e-06, -0.9129, 0.4082, -0.2954, -0.9505, 0.09597, 0.5421, -0.7423, 0.3939, 0.3293, -0.587, 0.7396, 0.2725, -0.7423, 0.6122, 0.5421, -0.7423, 0.3939, 0.678, -0.5746, 0.4584, 0.3293, -0.587, 0.7396, 0.5868, -0.5447, 0.5991, 0.678, -0.5746, 0.4584, 0.5421, -0.7423, 0.3939, 0.4921, -0.5393, 0.6834, 0.5868, -0.5447, 0.5991, 0.5421, -0.7423, 0.3939, 0.77, -0.5869, 0.2502, 0.4921, -0.5393, 0.6834, 0.5421, -0.7423, 0.3939, 0.8673, -0.4902, 0.08711, 0.4921, -0.5393, 0.6834, 0.77, -0.5869, 0.2502, 0.678, -0.5746, 0.4584, 0.1096, -0.4373, 0.8926, 0.3293, -0.587, 0.7396, 0.8052, -0.587, -0.08465, 0.8673, -0.4902, 0.08711, 0.77, -0.5869, 0.2502, 0.9636, -0.248, 0.09977, 0.8673, -0.4902, 0.08711, 0.8052, -0.587, -0.08465, 0.9993, 0.02033, 0.02997, 0.9636, -0.248, 0.09977, 0.8052, -0.587, -0.08465, 0.8052, -0.587, -0.08465, 0.77, -0.5869, 0.2502, 0.4903, -0.8653, 0.1042, 0.8241, -0.4992, -0.2677, 0.8052, -0.587, -0.08465, 0.4903, -0.8653, 0.1042, 0.9993, 0.02033, 0.02997, 0.8052, -0.587, -0.08465, 0.8241, -0.4992, -0.2677, 0.702, 0.06066, -0.7096, 0.9993, 0.02033, 0.02997, 0.8241, -0.4992, -0.2677, 0.702, 0.06066, -0.7096, 0.8241, -0.4992, -0.2677, 0.701, -0.4992, -0.5093, 0.4609, -0.2153, -0.8609, 0.702, 0.06066, -0.7096, 0.701, -0.4992, -0.5093, 0.701, -0.4992, -0.5093, 0.8241, -0.4992, -0.2677, 0.4767, -0.8653, -0.1549, 0.4609, -0.2153, -0.8609, 0.701, -0.4992, -0.5093, 0.6017, -0.587, -0.5417, 0.6017, -0.587, -0.5417, 0.701, -0.4992, -0.5093, 0.4767, -0.8653, -0.1549, 0.6017, -0.587, -0.5417, 0.4767, -0.8653, -0.1549, 0.2725, -0.7423, -0.6122, 0.2692, -0.2736, -0.9234, 0.4609, -0.2153, -0.8609, 0.6017, -0.587, -0.5417, 0.2502, -0.587, -0.77, 0.6017, -0.587, -0.5417, 0.2725, -0.7423, -0.6122, 0.2692, -0.2736, -0.9234, 0.6017, -0.587, -0.5417, 0.2502, -0.587, -0.77, -0.2331, -0.1588, -0.9594, 0.2692, -0.2736, -0.9234, 0.2502, -0.587, -0.77, -0.2331, -0.1588, -0.9594, 0.2502, -0.587, -0.77, -0.1683, -0.587, -0.7919, -0.1683, -0.587, -0.7919, 0.2502, -0.587, -0.77, 0.2725, -0.7423, -0.6122, -0.1683, -0.587, -0.7919, 0.2725, -0.7423, -0.6122, -0.2947, -0.8653, -0.4056, -0.1879, -0.1832, -0.9649, -0.2331, -0.1588, -0.9594, -0.1683, -0.587, -0.7919, -0.3293, -0.587, -0.7396, -0.1683, -0.587, -0.7919, -0.2947, -0.8653, -0.4056, -0.1879, -0.1832, -0.9649, -0.1683, -0.587, -0.7919, -0.3293, -0.587, -0.7396, -0.3067, -0.000484, -0.9518, -0.1879, -0.1832, -0.9649, -0.3293, -0.587, -0.7396, -0.3067, -0.000484, -0.9518, -0.3293, -0.587, -0.7396, -0.5797, -0.4993, -0.6439, -0.5797, -0.4993, -0.6439, -0.3293, -0.587, -0.7396, -0.2947, -0.8653, -0.4056, -0.9113, -0.01241, -0.4116, -0.3067, -0.000484, -0.9518, -0.5797, -0.4993, -0.6439, -0.9113, -0.01241, -0.4116, -0.5797, -0.4993, -0.6439, -0.701, -0.4993, -0.5093, -0.9621, -0.1688, -0.2143, -0.9113, -0.01241, -0.4116, -0.701, -0.4993, -0.5093, -0.701, -0.4993, -0.5093, -0.5797, -0.4993, -0.6439, -0.5529, -0.6682, -0.4978, -0.9621, -0.1688, -0.2143, -0.701, -0.4993, -0.5093, -0.7396, -0.587, -0.3293, -0.7396, -0.587, -0.3293, -0.701, -0.4993, -0.5093, -0.5529, -0.6682, -0.4978, -0.7396, -0.587, -0.3293, -0.5529, -0.6682, -0.4978, -0.6664, -0.7423, -0.07006, -0.9649, -0.1591, -0.2091, -0.9621, -0.1688, -0.2143, -0.7396, -0.587, -0.3293, -0.7919, -0.587, -0.1683, -0.7396, -0.587, -0.3293, -0.6664, -0.7423, -0.07006, -0.9649, -0.1591, -0.2091, -0.7396, -0.587, -0.3293, -0.7919, -0.587, -0.1683, -0.9413, -0.1436, 0.3055, -0.9649, -0.1591, -0.2091, -0.7919, -0.587, -0.1683, -0.9413, -0.1436, 0.3055, -0.7919, -0.587, -0.1683, -0.8096, -0.587, -2.247e-05, -0.8096, -0.587, -2.247e-05, -0.7919, -0.587, -0.1683, -0.6664, -0.7423, -0.07006, -0.8655, -0.1982, 0.4601, -0.9413, -0.1436, 0.3055, -0.8096, -0.587, -2.247e-05, -0.8655, -0.1982, 0.4601, -0.8096, -0.587, -2.247e-05, -0.7277, -0.6683, 0.1547, -0.7277, -0.6683, 0.1547, -0.8096, -0.587, -2.247e-05, -0.6664, -0.7423, -0.07006, -0.7277, -0.6683, 0.1547, -0.6664, -0.7423, -0.07006, -0.4082, -0.9129, 1.913e-05, -0.7585, -0.2335, 0.6084, -0.8655, -0.1982, 0.4601, -0.7277, -0.6683, 0.1547, -0.4764, -0.8082, 0.3461, -0.7277, -0.6683, 0.1547, -0.4082, -0.9129, 1.913e-05, -0.7585, -0.2335, 0.6084, -0.7277, -0.6683, 0.1547, -0.655, -0.587, 0.4759, -0.655, -0.587, 0.4759, -0.7277, -0.6683, 0.1547, -0.4764, -0.8082, 0.3461, -0.7368, -0.2127, 0.6417, -0.7585, -0.2335, 0.6084, -0.655, -0.587, 0.4759, -0.3939, -0.7423, 0.5421, -0.655, -0.587, 0.4759, -0.4764, -0.8082, 0.3461, -0.7368, -0.2127, 0.6417, -0.655, -0.587, 0.4759, -0.4373, -0.6683, 0.6018, -0.4373, -0.6683, 0.6018, -0.655, -0.587, 0.4759, -0.3939, -0.7423, 0.5421, -0.6856, -0.03984, 0.7269, -0.7368, -0.2127, 0.6417, -0.4373, -0.6683, 0.6018, -0.3293, -0.5869, 0.7396, -0.4373, -0.6683, 0.6018, -0.3939, -0.7423, 0.5421, -0.6856, -0.03984, 0.7269, -0.4373, -0.6683, 0.6018, -0.3293, -0.5869, 0.7396, -0.3293, -0.5869, 0.7396, -0.3939, -0.7423, 0.5421, -0.1225, -0.8082, 0.576, 0.02358, -0.01885, 0.9995, -0.6856, -0.03984, 0.7269, -0.3293, -0.5869, 0.7396, -0.07774, -0.6683, 0.7398, -0.3293, -0.5869, 0.7396, -0.1225, -0.8082, 0.576, 0.02358, -0.01885, 0.9995, -0.3293, -0.5869, 0.7396, -0.1683, -0.5869, 0.7919, -0.1683, -0.5869, 0.7919, -0.3293, -0.5869, 0.7396, -0.07774, -0.6683, 0.7398, 0.123, -0.2139, 0.9691, 0.02358, -0.01885, 0.9995, -0.1683, -0.5869, 0.7919, 0.08462, -0.587, 0.8052, -0.1683, -0.5869, 0.7919, -0.07774, -0.6683, 0.7398, 0.123, -0.2139, 0.9691, -0.1683, -0.5869, 0.7919, 0.08462, -0.587, 0.8052, 0.1096, -0.4373, 0.8926, 0.123, -0.2139, 0.9691, 0.08462, -0.587, 0.8052, 0.1096, -0.4373, 0.8926, 0.08462, -0.587, 0.8052, 0.3293, -0.587, 0.7396, 0.3293, -0.587, 0.7396, 0.08462, -0.587, 0.8052, 0.2725, -0.7423, 0.6122, 0.08462, -0.587, 0.8052, -0.07774, -0.6683, 0.7398, 0.2725, -0.7423, 0.6122, 0.1549, -0.8653, -0.4768, -0.2513, -0.9505, -0.1826, -0.2947, -0.8653, -0.4056, 0.2513, -0.9505, -0.1825, -0.2513, -0.9505, -0.1826, 0.1549, -0.8653, -0.4768, 0.2513, -0.9505, -0.1825, 0.1549, -0.8653, -0.4768, 0.3302, -0.9129, -0.2399, 0.3302, -0.9129, -0.2399, 0.1549, -0.8653, -0.4768, 0.4767, -0.8653, -0.1549, 0.4767, -0.8653, -0.1549, 0.1549, -0.8653, -0.4768, 0.2725, -0.7423, -0.6122, 0.2725, -0.7423, -0.6122, 0.1549, -0.8653, -0.4768, -0.2947, -0.8653, -0.4056])] * 3)])
me_rsrc_world_prop_generic_jelly_chunks_mesh_set_hi_res_meshse_001 = bpy.data.meshes.new('rsrc.world.prop.generic.jelly.chunks_mesh_set_hi-res-MeshSe.001')
me_rsrc_world_prop_generic_jelly_chunks_mesh_set_hi_res_meshse_001.from_pydata([(-0.5178, -0.1139, 0.03968), (-0.4234, -0.1139, -0.4064), (-0.1485, -0.3444, -0.3977), (-0.3364, 0.0, -0.3561), (-0.02347, -0.1139, -0.507), (0.5228, -0.1139, -0.344), (0.4366, 0.0, -0.3455), (0.4259, -0.2481, 0.02304), (0.4081, -0.1139, 0.3917), (-0.03991, -0.2481, 0.3244), (-0.07074, -0.2792, -0.02132), (0.08707, -0.1139, 0.53), (0.4693, 0.0, 0.4529), (0.568, -0.1139, 0.08694), (-0.3394, -0.1139, 0.3751), (-0.4195, -0.3444, -0.1485), (-0.3415, 0.0, 0.4304)], [], [(16, 3, 0), (15, 0, 1), (10, 15, 2), (15, 1, 2), (3, 1, 0), (3, 4, 1), (3, 6, 4), (2, 1, 4), (2, 4, 5), (6, 5, 4), (6, 13, 5), (6, 12, 13), (7, 5, 13), (2, 5, 7), (10, 2, 7), (7, 13, 8), (7, 8, 9), (10, 7, 9), (9, 8, 11), (12, 11, 8), (12, 8, 13), (12, 16, 11), (9, 11, 14), (10, 9, 15), (9, 14, 15), (15, 14, 0), (16, 0, 14), (16, 14, 11)])
me_rsrc_world_prop_generic_jelly_chunks_mesh_set_hi_res_meshse_001.polygons.foreach_set('use_smooth', [True] * 28)
_uv = me_rsrc_world_prop_generic_jelly_chunks_mesh_set_hi_res_meshse_001.uv_layers.new(name='UVMap')
_uv.uv.foreach_set('vector', [0.0, 0.25, 0.5, 0.25, 0.0, 0.5, 0.0, 0.75, 0.0, 0.5, 0.125, 0.5, 0.125, 1.0, 0.0, 0.75, 0.25, 0.75, 0.0, 0.75, 0.125, 0.5, 0.25, 0.75, 0.25, 0.25, 0.125, 0.5, 0.25, 0.5, 0.25, 0.25, 0.25, 0.5, 0.125, 0.5, 0.25, 0.25, 0.375, 0.5, 0.25, 0.5, 0.25, 0.75, 0.125, 0.5, 0.25, 0.5, 0.25, 0.75, 0.25, 0.5, 0.375, 0.5, 0.5, 0.25, 0.375, 0.5, 0.25, 0.25, 0.5, 0.25, 0.5, 0.5, 0.375, 0.5, 0.5, 0.25, 0.625, 0.5, 0.5, 0.5, 0.5, 0.75, 0.375, 0.5, 0.5, 0.5, 0.25, 0.75, 0.375, 0.5, 0.5, 0.75, 0.375, 1.0, 0.25, 0.75, 0.5, 0.75, 0.5, 0.75, 0.5, 0.5, 0.625, 0.5, 0.5, 0.75, 0.625, 0.5, 0.75, 0.75, 0.625, 1.0, 0.5, 0.75, 0.75, 0.75, 0.75, 0.75, 0.625, 0.5, 0.75, 0.5, 0.75, 0.25, 0.75, 0.5, 0.5, 0.5, 0.75, 0.25, 0.75, 0.25, 0.5, 0.25, 0.75, 0.25, 0.875, 0.5, 0.0, 0.5, 0.75, 0.75, 0.75, 0.5, 0.875, 0.5, 0.875, 1.0, 0.75, 0.75, 1.0, 0.75, 0.75, 0.75, 0.875, 0.5, 1.0, 0.75, 1.0, 0.75, 0.875, 0.5, 1.0, 0.5, 1.0, 0.25, 1.0, 0.25, 0.875, 0.5, 1.0, 0.25, 0.875, 0.5, 0.75, 0.25])
me_rsrc_world_prop_generic_jelly_chunks_mesh_set_hi_res_meshse_001.materials.append(mat_dummymtl_rsrc_world_prop_generic_jelly_chunks_mesh_set_hi_res_m)
me_rsrc_world_prop_generic_jelly_chunks_mesh_set_hi_res_meshse_001.update()
me_rsrc_world_prop_generic_jelly_chunks_mesh_set_hi_res_meshse_001.normals_split_custom_set([tuple(v) for v in zip(*[iter([-0.6208, -0.082, 0.7797, -0.4547, 0.7188, -0.5259, -0.9765, 0.1459, 0.1584, -0.5619, -0.8256, -0.05194, -0.9765, 0.1459, 0.1584, -0.7236, 0.0862, -0.6848, 0.09777, -0.9887, 0.1137, -0.5619, -0.8256, -0.05194, -0.05856, -0.841, -0.5379, -0.5619, -0.8256, -0.05194, -0.7236, 0.0862, -0.6848, -0.05856, -0.841, -0.5379, -0.4547, 0.7188, -0.5259, -0.7236, 0.0862, -0.6848, -0.9765, 0.1459, 0.1584, -0.4547, 0.7188, -0.5259, 0.05241, 0.1621, -0.9854, -0.7236, 0.0862, -0.6848, -0.4547, 0.7188, -0.5259, 0.536, 0.5135, -0.6702, 0.05241, 0.1621, -0.9854, -0.05856, -0.841, -0.5379, -0.7236, 0.0862, -0.6848, 0.05241, 0.1621, -0.9854, -0.05856, -0.841, -0.5379, 0.05241, 0.1621, -0.9854, 0.8067, -0.184, -0.5615, 0.536, 0.5135, -0.6702, 0.8067, -0.184, -0.5615, 0.05241, 0.1621, -0.9854, 0.536, 0.5135, -0.6702, 0.9905, -0.08726, 0.1063, 0.8067, -0.184, -0.5615, 0.536, 0.5135, -0.6702, 0.6546, -0.3212, 0.6844, 0.9905, -0.08726, 0.1063, 0.4173, -0.9062, 0.06883, 0.8067, -0.184, -0.5615, 0.9905, -0.08726, 0.1063, -0.05856, -0.841, -0.5379, 0.8067, -0.184, -0.5615, 0.4173, -0.9062, 0.06883, 0.09777, -0.9887, 0.1137, -0.05856, -0.841, -0.5379, 0.4173, -0.9062, 0.06883, 0.4173, -0.9062, 0.06883, 0.9905, -0.08726, 0.1063, 0.4455, -0.7393, 0.505, 0.4173, -0.9062, 0.06883, 0.4455, -0.7393, 0.505, -0.04582, -0.9161, 0.3983, 0.09777, -0.9887, 0.1137, 0.4173, -0.9062, 0.06883, -0.04582, -0.9161, 0.3983, -0.04582, -0.9161, 0.3983, 0.4455, -0.7393, 0.505, 0.03025, -0.237, 0.971, 0.6546, -0.3212, 0.6844, 0.03025, -0.237, 0.971, 0.4455, -0.7393, 0.505, 0.6546, -0.3212, 0.6844, 0.4455, -0.7393, 0.505, 0.9905, -0.08726, 0.1063, 0.6546, -0.3212, 0.6844, -0.6208, -0.082, 0.7797, 0.03025, -0.237, 0.971, -0.04582, -0.9161, 0.3983, 0.03025, -0.237, 0.971, -0.5635, -0.5604, 0.607, 0.09777, -0.9887, 0.1137, -0.04582, -0.9161, 0.3983, -0.5619, -0.8256, -0.05194, -0.04582, -0.9161, 0.3983, -0.5635, -0.5604, 0.607, -0.5619, -0.8256, -0.05194, -0.5619, -0.8256, -0.05194, -0.5635, -0.5604, 0.607, -0.9765, 0.1459, 0.1584, -0.6208, -0.082, 0.7797, -0.9765, 0.1459, 0.1584, -0.5635, -0.5604, 0.607, -0.6208, -0.082, 0.7797, -0.5635, -0.5604, 0.607, 0.03025, -0.237, 0.971])] * 3)])
me_rsrc_world_prop_generic_jelly_chunks_mesh_set_meshsets_mesh = bpy.data.meshes.new('rsrc.world.prop.generic.jelly.chunks_mesh_set-MeshSets[mesh')
me_rsrc_world_prop_generic_jelly_chunks_mesh_set_meshsets_mesh.from_pydata([(0.7935, -0.9905, 0.2876), (1.355, -0.02, -0.1527), (1.0, -0.02, 1.0), (0.52, -0.5559, 0.7852), (0.8425, -0.5606, 0.6029), (-0.4928, -0.7081, 0.3979), (-0.0587, -1.121, 0.3161), (-1.318, -0.02, 0.2736), (-0.7315, -0.02, 1.0), (-0.8382, -0.5364, 0.6853), (-0.6768, -0.6488, -0.0637), (-1.0, -0.02, -1.0), (0.0, -0.02, -1.475), (-0.6584, -0.5913, -0.9908), (1.0, -0.02, -1.0), (0.9344, -0.5957, -0.8927), (0.309, -0.6805, -0.934), (0.8632, -1.004, -0.5437), (-0.3135, -0.7872, -0.8309), (-0.03543, -0.9911, -0.7485), (0.4768, -1.124, -0.5728), (-0.3973, -1.005, -0.324), (0.7467, -1.197, -0.155)], [], [(0, 17, 15), (15, 4, 0), (1, 4, 15), (1, 2, 4), (14, 1, 15), (9, 2, 8), (9, 3, 2), (2, 3, 4), (5, 3, 9), (3, 0, 4), (6, 3, 5), (6, 0, 3), (7, 11, 13), (8, 7, 9), (7, 13, 10), (9, 7, 10), (9, 10, 5), (10, 13, 18), (5, 10, 21), (21, 10, 18), (21, 18, 19), (6, 5, 21), (11, 12, 13), (12, 14, 15), (12, 16, 13), (12, 15, 16), (17, 16, 15), (13, 16, 18), (19, 16, 17), (18, 16, 19), (19, 20, 21), (21, 20, 6), (19, 17, 20), (6, 20, 22), (22, 20, 17), (17, 0, 22), (6, 22, 0)])
me_rsrc_world_prop_generic_jelly_chunks_mesh_set_meshsets_mesh.polygons.foreach_set('use_smooth', [True] * 37)
_uv = me_rsrc_world_prop_generic_jelly_chunks_mesh_set_meshsets_mesh.uv_layers.new(name='UVMap')
_uv.uv.foreach_set('vector', [0.308, 0.477, 0.3544, 0.6235, 0.2965, 0.7412, 0.2965, 0.7412, 0.1992, 0.3803, 0.308, 0.477, 9.716e-05, 0.6445, 0.1992, 0.3803, 0.2965, 0.7412, 9.716e-05, 0.6445, 0.03084, 0.17, 0.1992, 0.3803, 0.207, 0.9044, 9.716e-05, 0.6445, 0.2965, 0.7412, 0.6451, 0.2003, 0.03084, 0.17, 0.6232, 9.716e-05, 0.6451, 0.2003, 0.2757, 0.2965, 0.03084, 0.17, 0.03084, 0.17, 0.2757, 0.2965, 0.1992, 0.3803, 0.576, 0.3173, 0.2757, 0.2965, 0.6451, 0.2003, 0.2757, 0.2965, 0.308, 0.477, 0.1992, 0.3803, 0.4651, 0.4206, 0.2757, 0.2965, 0.576, 0.3173, 0.4651, 0.4206, 0.308, 0.477, 0.2757, 0.2965, 0.9444, 0.2096, 0.9444, 0.711, 0.7251, 0.673, 0.6232, 9.716e-05, 0.9444, 0.2096, 0.6451, 0.2003, 0.9444, 0.2096, 0.7251, 0.673, 0.6733, 0.4247, 0.6451, 0.2003, 0.9444, 0.2096, 0.6733, 0.4247, 0.6451, 0.2003, 0.6733, 0.4247, 0.576, 0.3173, 0.6733, 0.4247, 0.7251, 0.673, 0.6182, 0.6406, 0.576, 0.3173, 0.6733, 0.4247, 0.5806, 0.5158, 0.5806, 0.5158, 0.6733, 0.4247, 0.6182, 0.6406, 0.5806, 0.5158, 0.6182, 0.6406, 0.5327, 0.6223, 0.4651, 0.4206, 0.576, 0.3173, 0.5806, 0.5158, 0.9444, 0.711, 0.6198, 0.9999, 0.7251, 0.673, 0.6198, 0.9999, 0.207, 0.9044, 0.2965, 0.7412, 0.6198, 0.9999, 0.4785, 0.7278, 0.7251, 0.673, 0.6198, 0.9999, 0.2965, 0.7412, 0.4785, 0.7278, 0.3544, 0.6235, 0.4785, 0.7278, 0.2965, 0.7412, 0.7251, 0.673, 0.4785, 0.7278, 0.6182, 0.6406, 0.5327, 0.6223, 0.4785, 0.7278, 0.3544, 0.6235, 0.6182, 0.6406, 0.4785, 0.7278, 0.5327, 0.6223, 0.5327, 0.6223, 0.4285, 0.597, 0.5806, 0.5158, 0.5806, 0.5158, 0.4285, 0.597, 0.4651, 0.4206, 0.5327, 0.6223, 0.3544, 0.6235, 0.4285, 0.597, 0.4651, 0.4206, 0.4285, 0.597, 0.367, 0.5431, 0.367, 0.5431, 0.4285, 0.597, 0.3544, 0.6235, 0.3544, 0.6235, 0.308, 0.477, 0.367, 0.5431, 0.4651, 0.4206, 0.367, 0.5431, 0.308, 0.477])
me_rsrc_world_prop_generic_jelly_chunks_mesh_set_meshsets_mesh.materials.append(mat_dummymtl_rsrc_world_prop_generic_jelly_chunks_mesh_set_hi_res_m)
me_rsrc_world_prop_generic_jelly_chunks_mesh_set_meshsets_mesh.update()
me_rsrc_world_prop_generic_jelly_chunks_mesh_set_meshsets_mesh.normals_split_custom_set([tuple(v) for v in zip(*[iter([0.6608, -0.6228, 0.4188, 0.7314, -0.579, -0.3603, 0.6494, -0.4841, -0.5865, 0.6494, -0.4841, -0.5865, 0.6864, -0.5487, 0.4772, 0.6608, -0.6228, 0.4188, 9.447e-06, -1.0, -4.962e-06, 0.6864, -0.5487, 0.4772, 0.6494, -0.4841, -0.5865, 9.447e-06, -1.0, -4.962e-06, -2.563e-05, -1.0, -1.967e-06, 0.6864, -0.5487, 0.4772, -2.697e-06, -1.0, -1.14e-06, 9.447e-06, -1.0, -4.962e-06, 0.6494, -0.4841, -0.5865, -0.5005, -0.6912, 0.5214, -2.563e-05, -1.0, -1.967e-06, 3.695e-06, -1.0, -3.457e-06, -0.5005, -0.6912, 0.5214, 0.09611, -0.5419, 0.835, -2.563e-05, -1.0, -1.967e-06, -2.563e-05, -1.0, -1.967e-06, 0.09611, -0.5419, 0.835, 0.6864, -0.5487, 0.4772, -0.3812, -0.8461, 0.3725, 0.09611, -0.5419, 0.835, -0.5005, -0.6912, 0.5214, 0.09611, -0.5419, 0.835, 0.6608, -0.6228, 0.4188, 0.6864, -0.5487, 0.4772, -0.257, -0.8526, 0.455, 0.09611, -0.5419, 0.835, -0.3812, -0.8461, 0.3725, -0.257, -0.8526, 0.455, 0.6608, -0.6228, 0.4188, 0.09611, -0.5419, 0.835, 2.035e-05, -1.0, 7.57e-06, -2.205e-05, -1.0, 2.575e-05, -0.4996, -0.6718, -0.5469, 3.695e-06, -1.0, -3.457e-06, 2.035e-05, -1.0, 7.57e-06, -0.5005, -0.6912, 0.5214, 2.035e-05, -1.0, 7.57e-06, -0.4996, -0.6718, -0.5469, -0.6931, -0.7208, -0.006276, -0.5005, -0.6912, 0.5214, 2.035e-05, -1.0, 7.57e-06, -0.6931, -0.7208, -0.006276, -0.5005, -0.6912, 0.5214, -0.6931, -0.7208, -0.006276, -0.3812, -0.8461, 0.3725, -0.6931, -0.7208, -0.006276, -0.4996, -0.6718, -0.5469, -0.3226, -0.7568, -0.5686, -0.3812, -0.8461, 0.3725, -0.6931, -0.7208, -0.006276, -0.5918, -0.7923, -0.1486, -0.5918, -0.7923, -0.1486, -0.6931, -0.7208, -0.006276, -0.3226, -0.7568, -0.5686, -0.5918, -0.7923, -0.1486, -0.3226, -0.7568, -0.5686, -0.1525, -0.7839, -0.6019, -0.257, -0.8526, 0.455, -0.3812, -0.8461, 0.3725, -0.5918, -0.7923, -0.1486, -2.205e-05, -1.0, 2.575e-05, -4.634e-06, -1.0, -1.949e-05, -0.4996, -0.6718, -0.5469, -4.634e-06, -1.0, -1.949e-05, -2.697e-06, -1.0, -1.14e-06, 0.6494, -0.4841, -0.5865, -4.634e-06, -1.0, -1.949e-05, 0.08918, -0.612, -0.7858, -0.4996, -0.6718, -0.5469, -4.634e-06, -1.0, -1.949e-05, 0.6494, -0.4841, -0.5865, 0.08918, -0.612, -0.7858, 0.7314, -0.579, -0.3603, 0.08918, -0.612, -0.7858, 0.6494, -0.4841, -0.5865, -0.4996, -0.6718, -0.5469, 0.08918, -0.612, -0.7858, -0.3226, -0.7568, -0.5686, -0.1525, -0.7839, -0.6019, 0.08918, -0.612, -0.7858, 0.7314, -0.579, -0.3603, -0.3226, -0.7568, -0.5686, 0.08918, -0.612, -0.7858, -0.1525, -0.7839, -0.6019, -0.1525, -0.7839, -0.6019, 0.07874, -0.8329, -0.5477, -0.5918, -0.7923, -0.1486, -0.5918, -0.7923, -0.1486, 0.07874, -0.8329, -0.5477, -0.257, -0.8526, 0.455, -0.1525, -0.7839, -0.6019, 0.7314, -0.579, -0.3603, 0.07874, -0.8329, -0.5477, -0.257, -0.8526, 0.455, 0.07874, -0.8329, -0.5477, 0.4729, -0.8799, 0.04659, 0.4729, -0.8799, 0.04659, 0.07874, -0.8329, -0.5477, 0.7314, -0.579, -0.3603, 0.7314, -0.579, -0.3603, 0.6608, -0.6228, 0.4188, 0.4729, -0.8799, 0.04659, -0.257, -0.8526, 0.455, 0.4729, -0.8799, 0.04659, 0.6608, -0.6228, 0.4188])] * 3)])
me_rsrc_world_prop_generic_jelly_chunks_mesh_set_meshsets_mesh_002 = bpy.data.meshes.new('rsrc.world.prop.generic.jelly.chunks_mesh_set-MeshSets[mesh.002')
me_rsrc_world_prop_generic_jelly_chunks_mesh_set_meshsets_mesh_002.from_pydata([(0.6496, -0.3368, 0.1479), (0.7698, -0.3914, -0.5109), (0.9344, -0.2749, -0.6055), (1.355, -0.0224, -0.1527), (1.0, -0.0224, -1.0), (1.0, -0.0224, 1.0), (-0.4683, -0.0224, 1.0), (0.104, -0.2481, 0.6005), (0.7248, -0.2513, 0.5468), (-0.2525, -0.2199, 0.3256), (-0.04569, -0.4054, 0.2103), (-1.116, -0.0224, 0.2736), (-0.3456, -0.1348, 0.6643), (-0.4797, -0.1905, -0.08704), (-0.2116, -0.2592, -0.6531), (-0.8507, -0.0224, -1.0), (0.0, -0.0224, -1.235), (-0.4661, -0.162, -0.7712), (0.309, -0.216, -0.934), (0.02521, -0.4227, -0.716), (0.4692, -0.448, -0.4826), (-0.3072, -0.4109, -0.3806), (0.6805, -0.442, -0.09682)], [], [(0, 1, 2), (2, 8, 0), (3, 8, 2), (3, 5, 8), (4, 3, 2), (12, 5, 6), (12, 7, 5), (5, 7, 8), (9, 7, 12), (7, 0, 8), (10, 7, 9), (10, 0, 7), (11, 15, 17), (6, 11, 12), (11, 17, 13), (12, 11, 13), (12, 13, 9), (13, 17, 14), (9, 13, 21), (21, 13, 14), (21, 14, 19), (10, 9, 21), (15, 16, 17), (16, 4, 2), (16, 18, 17), (16, 2, 18), (1, 18, 2), (17, 18, 14), (19, 18, 1), (14, 18, 19), (19, 20, 21), (21, 20, 10), (19, 1, 20), (10, 20, 22), (22, 20, 1), (1, 0, 22), (10, 22, 0)])
me_rsrc_world_prop_generic_jelly_chunks_mesh_set_meshsets_mesh_002.polygons.foreach_set('use_smooth', [True] * 37)
_uv = me_rsrc_world_prop_generic_jelly_chunks_mesh_set_meshsets_mesh_002.uv_layers.new(name='UVMap')
_uv.uv.foreach_set('vector', [0.5112, 0.283, 0.2693, 0.3081, 0.2101, 0.2431, 0.2101, 0.2431, 0.6603, 0.2086, 0.5112, 0.283, 0.3241, 9.966e-05, 0.6603, 0.2086, 0.2101, 0.2431, 0.3241, 9.966e-05, 0.8409, 0.03672, 0.6603, 0.2086, 0.02001, 0.2275, 0.3241, 9.966e-05, 0.2101, 0.2431, 0.8314, 0.6348, 0.8409, 0.03672, 0.9928, 0.6569, 0.8314, 0.6348, 0.742, 0.4512, 0.8409, 0.03672, 0.8409, 0.03672, 0.742, 0.4512, 0.6603, 0.2086, 0.6754, 0.6252, 0.742, 0.4512, 0.8314, 0.6348, 0.742, 0.4512, 0.5112, 0.283, 0.6603, 0.2086, 0.5931, 0.5355, 0.742, 0.4512, 0.6754, 0.6252, 0.5931, 0.5355, 0.5112, 0.283, 0.742, 0.4512, 0.7384, 0.9999, 0.1797, 0.9999, 0.2476, 0.8111, 0.9928, 0.6569, 0.7384, 0.9999, 0.8314, 0.6348, 0.7384, 0.9999, 0.2476, 0.8111, 0.5237, 0.755, 0.8314, 0.6348, 0.7384, 0.9999, 0.5237, 0.755, 0.8314, 0.6348, 0.5237, 0.755, 0.6754, 0.6252, 0.5237, 0.755, 0.2476, 0.8111, 0.279, 0.6959, 0.6754, 0.6252, 0.5237, 0.755, 0.4018, 0.6645, 0.4018, 0.6645, 0.5237, 0.755, 0.279, 0.6959, 0.4018, 0.6645, 0.279, 0.6959, 0.2633, 0.582, 0.5931, 0.5355, 0.6754, 0.6252, 0.4018, 0.6645, 0.1797, 0.9999, 9.966e-05, 0.6631, 0.2476, 0.8111, 9.966e-05, 0.6631, 0.02001, 0.2275, 0.2101, 0.2431, 9.966e-05, 0.6631, 0.127, 0.5185, 0.2476, 0.8111, 9.966e-05, 0.6631, 0.2101, 0.2431, 0.127, 0.5185, 0.2693, 0.3081, 0.127, 0.5185, 0.2101, 0.2431, 0.2476, 0.8111, 0.127, 0.5185, 0.279, 0.6959, 0.2633, 0.582, 0.127, 0.5185, 0.2693, 0.3081, 0.279, 0.6959, 0.127, 0.5185, 0.2633, 0.582, 0.2633, 0.582, 0.3094, 0.4167, 0.4018, 0.6645, 0.4018, 0.6645, 0.3094, 0.4167, 0.5931, 0.5355, 0.2633, 0.582, 0.2693, 0.3081, 0.3094, 0.4167, 0.5931, 0.5355, 0.3094, 0.4167, 0.4205, 0.3217, 0.4205, 0.3217, 0.3094, 0.4167, 0.2693, 0.3081, 0.2693, 0.3081, 0.5112, 0.283, 0.4205, 0.3217, 0.5931, 0.5355, 0.4205, 0.3217, 0.5112, 0.283])
me_rsrc_world_prop_generic_jelly_chunks_mesh_set_meshsets_mesh_002.materials.append(mat_dummymtl_rsrc_world_prop_generic_jelly_chunks_mesh_set_hi_res_m)
me_rsrc_world_prop_generic_jelly_chunks_mesh_set_meshsets_mesh_002.update()
me_rsrc_world_prop_generic_jelly_chunks_mesh_set_meshsets_mesh_002.normals_split_custom_set([tuple(v) for v in zip(*[iter([0.3154, -0.9175, 0.2423, 0.4098, -0.8908, -0.1965, 0.4821, -0.8287, -0.2845, 0.4821, -0.8287, -0.2845, 0.2277, -0.9399, 0.2543, 0.3154, -0.9175, 0.2423, -1.502e-05, -1.0, -9.805e-06, 0.2277, -0.9399, 0.2543, 0.4821, -0.8287, -0.2845, -1.502e-05, -1.0, -9.805e-06, 2.602e-05, -1.0, -3.487e-05, 0.2277, -0.9399, 0.2543, 3.958e-05, -1.0, 5.439e-06, -1.502e-05, -1.0, -9.805e-06, 0.4821, -0.8287, -0.2845, -0.1703, -0.9519, 0.2546, 2.602e-05, -1.0, -3.487e-05, -3.344e-05, -1.0, -9.239e-06, -0.1703, -0.9519, 0.2546, -0.0869, -0.8829, 0.4615, 2.602e-05, -1.0, -3.487e-05, 2.602e-05, -1.0, -3.487e-05, -0.0869, -0.8829, 0.4615, 0.2277, -0.9399, 0.2543, -0.4043, -0.8818, 0.243, -0.0869, -0.8829, 0.4615, -0.1703, -0.9519, 0.2546, -0.0869, -0.8829, 0.4615, 0.3154, -0.9175, 0.2423, 0.2277, -0.9399, 0.2543, -0.2306, -0.9311, 0.2825, -0.0869, -0.8829, 0.4615, -0.4043, -0.8818, 0.243, -0.2306, -0.9311, 0.2825, 0.3154, -0.9175, 0.2423, -0.0869, -0.8829, 0.4615, -2.576e-05, -1.0, 4.638e-06, 3.127e-05, -1.0, -8.643e-07, -0.2262, -0.9476, -0.2254, -3.344e-05, -1.0, -9.239e-06, -2.576e-05, -1.0, 4.638e-06, -0.1703, -0.9519, 0.2546, -2.576e-05, -1.0, 4.638e-06, -0.2262, -0.9476, -0.2254, -0.4285, -0.9015, 0.06106, -0.1703, -0.9519, 0.2546, -2.576e-05, -1.0, 4.638e-06, -0.4285, -0.9015, 0.06106, -0.1703, -0.9519, 0.2546, -0.4285, -0.9015, 0.06106, -0.4043, -0.8818, 0.243, -0.4285, -0.9015, 0.06106, -0.2262, -0.9476, -0.2254, -0.4383, -0.7781, -0.4499, -0.4043, -0.8818, 0.243, -0.4285, -0.9015, 0.06106, -0.627, -0.7545, -0.1937, -0.627, -0.7545, -0.1937, -0.4285, -0.9015, 0.06106, -0.4383, -0.7781, -0.4499, -0.627, -0.7545, -0.1937, -0.4383, -0.7781, -0.4499, -0.2342, -0.8001, -0.5522, -0.2306, -0.9311, 0.2825, -0.4043, -0.8818, 0.243, -0.627, -0.7545, -0.1937, 3.127e-05, -1.0, -8.643e-07, -1.417e-05, -1.0, -2.98e-06, -0.2262, -0.9476, -0.2254, -1.417e-05, -1.0, -2.98e-06, 3.958e-05, -1.0, 5.439e-06, 0.4821, -0.8287, -0.2845, -1.417e-05, -1.0, -2.98e-06, 0.1364, -0.7466, -0.6512, -0.2262, -0.9476, -0.2254, -1.417e-05, -1.0, -2.98e-06, 0.4821, -0.8287, -0.2845, 0.1364, -0.7466, -0.6512, 0.4098, -0.8908, -0.1965, 0.1364, -0.7466, -0.6512, 0.4821, -0.8287, -0.2845, -0.2262, -0.9476, -0.2254, 0.1364, -0.7466, -0.6512, -0.4383, -0.7781, -0.4499, -0.2342, -0.8001, -0.5522, 0.1364, -0.7466, -0.6512, 0.4098, -0.8908, -0.1965, -0.4383, -0.7781, -0.4499, 0.1364, -0.7466, -0.6512, -0.2342, -0.8001, -0.5522, -0.2342, -0.8001, -0.5522, 0.07391, -0.9848, -0.157, -0.627, -0.7545, -0.1937, -0.627, -0.7545, -0.1937, 0.07391, -0.9848, -0.157, -0.2306, -0.9311, 0.2825, -0.2342, -0.8001, -0.5522, 0.4098, -0.8908, -0.1965, 0.07391, -0.9848, -0.157, -0.2306, -0.9311, 0.2825, 0.07391, -0.9848, -0.157, 0.598, -0.7758, 0.2011, 0.598, -0.7758, 0.2011, 0.07391, -0.9848, -0.157, 0.4098, -0.8908, -0.1965, 0.4098, -0.8908, -0.1965, 0.3154, -0.9175, 0.2423, 0.598, -0.7758, 0.2011, -0.2306, -0.9311, 0.2825, 0.598, -0.7758, 0.2011, 0.3154, -0.9175, 0.2423])] * 3)])

# ---- objects
ob_jelly_chunks_mesh_set_hi_res_meshsets_mesh_chunk_lrg__mesh_0 = bpy.data.objects.new('jelly.chunks_mesh_set_hi-res-MeshSets[mesh_chunk_lrg].Mesh[0]', me_rsrc_world_prop_generic_jelly_chunks_mesh_set_hi_res_meshsets_m)
ob_jelly_chunks_mesh_set_hi_res_meshsets_mesh_chunk_med__mesh_0 = bpy.data.objects.new('jelly.chunks_mesh_set_hi-res-MeshSets[mesh_chunk_med].Mesh[0]', me_rsrc_world_prop_generic_jelly_chunks_mesh_set_hi_res_meshse)
ob_jelly_chunks_mesh_set_hi_res_meshsets_mesh_chunk_sml__mesh_0 = bpy.data.objects.new('jelly.chunks_mesh_set_hi-res-MeshSets[mesh_chunk_sml].Mesh[0]', me_rsrc_world_prop_generic_jelly_chunks_mesh_set_hi_res_meshse_001)
ob_jelly_chunks_mesh_set_meshsets_mesh_chunk_lrg__mesh_1 = bpy.data.objects.new('jelly.chunks_mesh_set-MeshSets[mesh_chunk_lrg].Mesh[1]', me_rsrc_world_prop_generic_jelly_chunks_mesh_set_meshsets_mesh)
ob_jelly_chunks_mesh_set_meshsets_mesh_chunk_med__mesh_1 = bpy.data.objects.new('jelly.chunks_mesh_set-MeshSets[mesh_chunk_med].Mesh[1]', me_rsrc_world_prop_generic_jelly_chunks_mesh_set_meshsets_mesh_002)

# ---- transforms, parenting, visibility, modifiers, constraints
ob_jelly_chunks_mesh_set_hi_res_meshsets_mesh_chunk_lrg__mesh_0.location = (0.0, 0.0, 0.0)
ob_jelly_chunks_mesh_set_hi_res_meshsets_mesh_chunk_lrg__mesh_0.rotation_mode = 'QUATERNION'
ob_jelly_chunks_mesh_set_hi_res_meshsets_mesh_chunk_lrg__mesh_0.rotation_quaternion = (0.7071, -0.7071, -1.57e-16, -9.358e-24)
ob_jelly_chunks_mesh_set_hi_res_meshsets_mesh_chunk_med__mesh_0.location = (0.0, -6.0, 0.0)
ob_jelly_chunks_mesh_set_hi_res_meshsets_mesh_chunk_med__mesh_0.rotation_mode = 'QUATERNION'
ob_jelly_chunks_mesh_set_hi_res_meshsets_mesh_chunk_med__mesh_0.rotation_quaternion = (0.7071, -0.7071, -1.57e-16, -9.358e-24)
ob_jelly_chunks_mesh_set_hi_res_meshsets_mesh_chunk_sml__mesh_0.location = (2.0, -2.0, 0.0)
ob_jelly_chunks_mesh_set_hi_res_meshsets_mesh_chunk_sml__mesh_0.rotation_mode = 'QUATERNION'
ob_jelly_chunks_mesh_set_hi_res_meshsets_mesh_chunk_sml__mesh_0.rotation_quaternion = (0.7071, -0.7071, -1.57e-16, -9.358e-24)
ob_jelly_chunks_mesh_set_meshsets_mesh_chunk_lrg__mesh_1.location = (0.0, 0.0, 0.0)
ob_jelly_chunks_mesh_set_meshsets_mesh_chunk_lrg__mesh_1.rotation_mode = 'QUATERNION'
ob_jelly_chunks_mesh_set_meshsets_mesh_chunk_lrg__mesh_1.rotation_quaternion = (0.7071, -0.7071, -1.57e-16, -9.358e-24)
ob_jelly_chunks_mesh_set_meshsets_mesh_chunk_med__mesh_1.location = (0.0, -6.0, 0.0)
ob_jelly_chunks_mesh_set_meshsets_mesh_chunk_med__mesh_1.rotation_mode = 'QUATERNION'
ob_jelly_chunks_mesh_set_meshsets_mesh_chunk_med__mesh_1.rotation_quaternion = (0.7071, -0.7071, -1.57e-16, -9.358e-24)

# ---- collection membership
scene.collection.objects.link(ob_jelly_chunks_mesh_set_hi_res_meshsets_mesh_chunk_lrg__mesh_0)
scene.collection.objects.link(ob_jelly_chunks_mesh_set_hi_res_meshsets_mesh_chunk_med__mesh_0)
scene.collection.objects.link(ob_jelly_chunks_mesh_set_hi_res_meshsets_mesh_chunk_sml__mesh_0)
scene.collection.objects.link(ob_jelly_chunks_mesh_set_meshsets_mesh_chunk_lrg__mesh_1)
scene.collection.objects.link(ob_jelly_chunks_mesh_set_meshsets_mesh_chunk_med__mesh_1)

# ---- scene / render settings (as saved in the file)
scene.frame_start = 1; scene.frame_end = 250; scene.frame_set(1)
scene.render.engine = 'BLENDER_EEVEE_NEXT'
scene.cycles.sampling_pattern = 'TABULATED_SOBOL'
scene.cycles.use_light_tree = False
scene.view_settings.view_transform = 'Filmic'
bpy.context.view_layer.update()

# ---- added for rendering (the .blend has no active camera and no usable light): camera, sun
cam_auto = bpy.data.cameras.new('AutoCamera')
cam_auto.lens = 50.0
cam_auto.sensor_width = 36.0
cam_auto.clip_end = 1000.0
ob_auto_camera = bpy.data.objects.new('AutoCamera', cam_auto)
scene.collection.objects.link(ob_auto_camera)
ob_auto_camera.location = (9.59436, -13.7338, 7.89231)
ob_auto_camera.rotation_euler = (1.09748, -7.21219e-08, 0.694738)
scene.camera = ob_auto_camera
light_auto_sun = bpy.data.lights.new('AutoSun', 'SUN')
light_auto_sun.energy = 3.0
light_auto_sun.angle = 0.0523599
ob_auto_sun = bpy.data.objects.new('AutoSun', light_auto_sun)
scene.collection.objects.link(ob_auto_sun)
ob_auto_sun.rotation_euler = (0.872665, 0.174533, 0.523599)
bpy.context.view_layer.update()
